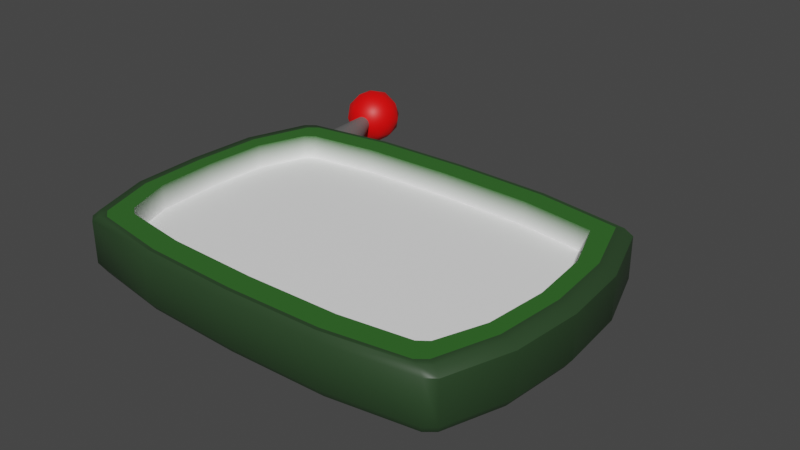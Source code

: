 # Source: YouThink.blend  (saved by Blender 2.93.21; exported with 4.5.12 LTS)
import bpy
from mathutils import Matrix  # noqa: F401  (used for matrix-valued properties, if any)

bpy.ops.wm.read_factory_settings(use_empty=True)
scene = bpy.context.scene
scene.name = 'Scene'

# ---- collections
col_collection = bpy.data.collections.new('Collection'); scene.collection.children.link(col_collection)

# ---- materials (node trees are filled in below, after node groups)
mat_think_tablet = bpy.data.materials.new('Think-Tablet')
mat_think_tablet.use_transparent_shadow = False

# ---- node groups
ng_auto_smooth = bpy.data.node_groups.new('Auto Smooth', 'GeometryNodeTree')
_s = ng_auto_smooth.interface.new_socket(name='Geometry', in_out='OUTPUT', socket_type='NodeSocketGeometry')
_s = ng_auto_smooth.interface.new_socket(name='Geometry', in_out='INPUT', socket_type='NodeSocketGeometry')
_s = ng_auto_smooth.interface.new_socket(name='Angle', in_out='INPUT', socket_type='NodeSocketFloat')
_s.subtype = 'ANGLE'
_s.min_value = 0.0
_s.max_value = 3.142
ng_auto_smooth.is_modifier = True
_N = ng_auto_smooth.nodes; _L = ng_auto_smooth.links
n0 = _N.new('NodeGroupOutput'); n0.name = 'Group Output'; n0.location = (480, -100)
n1 = _N.new('NodeGroupInput'); n1.name = 'Group Input'; n1.location = (-420, -300)
n2 = _N.new('NodeGroupInput'); n2.name = 'Group Input.001'; n2.location = (-60, -100)
n3 = _N.new('GeometryNodeSetShadeSmooth'); n3.name = 'Set Shade Smooth'; n3.location = (120, -100)
n3.domain = 'EDGE'
n4 = _N.new('GeometryNodeSetShadeSmooth'); n4.name = 'Set Shade Smooth.001'; n4.location = (300, -100)
n5 = _N.new('GeometryNodeInputMeshEdgeAngle'); n5.name = 'Edge Angle'; n5.location = (-420, -220)
n6 = _N.new('GeometryNodeInputEdgeSmooth'); n6.name = 'Is Edge Smooth'; n6.location = (-60, -160)
n7 = _N.new('GeometryNodeInputShadeSmooth'); n7.name = 'Is Face Smooth'; n7.location = (-240, -340)
n8 = _N.new('FunctionNodeBooleanMath'); n8.name = 'Boolean Math'; n8.location = (-60, -220)
n9 = _N.new('FunctionNodeCompare'); n9.name = 'Compare'; n9.location = (-240, -180)
n9.operation = 'LESS_EQUAL'
_L.new(n5.outputs[0], n9.inputs[0])
_L.new(n4.outputs[0], n0.inputs[0])
_L.new(n1.outputs[1], n9.inputs[1])
_L.new(n9.outputs[0], n8.inputs[0])
_L.new(n7.outputs[0], n8.inputs[1])
_L.new(n2.outputs[0], n3.inputs[0])
_L.new(n6.outputs[0], n3.inputs[1])
_L.new(n3.outputs[0], n4.inputs[0])
_L.new(n8.outputs[0], n3.inputs[2])
n0.is_active_output = True

# ---- material node trees
mat_think_tablet.use_nodes = True; mat_think_tablet.node_tree.nodes.clear()
_N = mat_think_tablet.node_tree.nodes; _L = mat_think_tablet.node_tree.links
n0 = _N.new('ShaderNodeBsdfPrincipled'); n0.name = 'Principled BSDF'; n0.location = (10, 300)
n0.distribution = 'GGX'
n0.subsurface_method = 'BURLEY'
n0.inputs[3].default_value = 1.45
n0.inputs[27].default_value = (0.0, 0.0, 0.0, 1.0)
n0.inputs[28].default_value = 1.0
n1 = _N.new('ShaderNodeOutputMaterial'); n1.name = 'Material Output'; n1.location = (300, 300)
n2 = _N.new('ShaderNodeVertexColor'); n2.name = 'Vertex Color'; n2.location = (-214, 213)
_L.new(n0.outputs[0], n1.inputs[0])
_L.new(n2.outputs[0], n0.inputs[0])
n1.is_active_output = True

# ---- world
world_world = bpy.data.worlds.new('World'); scene.world = world_world
world_world.use_nodes = True; world_world.node_tree.nodes.clear()
_N = world_world.node_tree.nodes; _L = world_world.node_tree.links
n0 = _N.new('ShaderNodeOutputWorld'); n0.name = 'World Output'; n0.location = (300, 300)
n1 = _N.new('ShaderNodeBackground'); n1.name = 'Background'; n1.location = (10, 300)
n1.inputs[0].default_value = (0.05088, 0.05088, 0.05088, 1.0)
_L.new(n1.outputs[0], n0.inputs[0])
n0.is_active_output = True
world_world.color = (0.05088, 0.05088, 0.05088)
world_world.use_sun_shadow = False
world_world.sun_shadow_jitter_overblur = 0.0

# ---- meshes
me_icosphere = bpy.data.meshes.new('Icosphere')
me_icosphere.from_pydata([(0.0, 0.0, -0.2), (0.1447, -0.1051, -0.08944), (-0.05528, -0.1701, -0.08944), (-0.1789, 0.0, -0.08944), (-0.05528, 0.1701, -0.08944), (0.1447, 0.1051, -0.08944), (0.05528, -0.1701, 0.08944), (-0.1447, -0.1051, 0.08944), (-0.1447, 0.1051, 0.08944), (0.05528, 0.1701, 0.08944), (0.1789, 0.0, 0.08944), (0.0, 0.0, 0.2), (-0.03249, -0.1, -0.1701), (0.08506, -0.0618, -0.1701), (0.05257, -0.1618, -0.1051), (0.1701, 0.0, -0.1051), (0.08506, 0.0618, -0.1701), (-0.1051, 0.0, -0.1701), (-0.1376, -0.1, -0.1051), (-0.03249, 0.1, -0.1701), (-0.1376, 0.1, -0.1051), (0.05257, 0.1618, -0.1051), (0.1902, -0.0618, 0.0), (0.1902, 0.0618, 0.0), (0.0, -0.2, 0.0), (0.1176, -0.1618, 0.0), (-0.1902, -0.0618, 0.0), (-0.1176, -0.1618, 0.0), (-0.1176, 0.1618, 0.0), (-0.1902, 0.0618, 0.0), (0.1176, 0.1618, 0.0), (0.0, 0.2, 0.0), (0.1376, -0.1, 0.1051), (-0.05257, -0.1618, 0.1051), (-0.1701, 0.0, 0.1051), (-0.05257, 0.1618, 0.1051), (0.1376, 0.1, 0.1051), (0.03249, -0.1, 0.1701), (0.1051, 0.0, 0.1701), (-0.08506, -0.0618, 0.1701), (-0.08506, 0.0618, 0.1701), (0.03249, 0.1, 0.1701), (2.466, -0.9138, 0.1878), (1.339, -0.8249, 0.1878), (1.339, -2.55, 0.1878), (0.7186, -2.534, 0.1878), (0.7186, -0.8416, 0.1878), (1.958, -0.8416, 0.1878), (1.958, -2.534, 0.1878), (0.05539, -1.688, 0.1878), (2.641, -1.688, 0.1878), (0.07665, -1.272, 0.1878), (2.601, -1.273, 0.1878), (2.601, -2.103, 0.1878), (0.07665, -2.104, 0.1878), (1.339, -2.223, 0.02462), (1.339, -2.55, 0.02462), (0.6012, -2.213, 0.02462), (0.7186, -2.534, 0.02462), (2.076, -2.213, 0.02462), (1.958, -2.534, 0.02462), (1.339, -1.152, 0.02462), (1.339, -1.688, 0.02462), (0.6012, -1.162, 0.02462), (0.6027, -1.688, 0.02462), (2.076, -1.162, 0.02462), (2.074, -1.688, 0.02462), (2.641, -1.688, 0.02462), (0.05539, -1.688, 0.02462), (1.339, -0.8249, 0.02462), (0.7186, -0.8416, 0.02462), (1.958, -0.8416, 0.02462), (0.07665, -1.272, 0.02462), (2.601, -1.273, 0.02462), (2.601, -2.103, 0.02462), (0.07665, -2.104, 0.02462), (2.466, -0.9138, 0.02462), (-0.02969, -1.22, 0.1878), (1.977, -0.6923, 0.1878), (2.559, -0.7843, 0.1878), (2.707, -2.155, 0.1878), (0.7, -2.683, 0.1878), (0.7, -0.6923, 0.1878), (1.339, -0.6731, 0.1878), (1.977, -2.683, 0.1878), (1.339, -2.702, 0.1878), (-0.02969, -2.156, 0.1878), (-0.0512, -1.688, 0.1878), (2.707, -1.22, 0.1878), (2.748, -1.688, 0.1878), (0.2557, -0.7344, -0.1521), (0.01409, -0.09096, -0.04097), (0.2268, -0.7409, -0.1491), (0.006289, -0.09272, -0.04018), (0.199, -0.7472, -0.1405), (-0.001208, -0.09442, -0.03785), (0.1733, -0.753, -0.1264), (-0.008117, -0.09597, -0.03406), (0.1508, -0.7581, -0.1075), (-0.01417, -0.09734, -0.02897), (0.1324, -0.7622, -0.08449), (-0.01914, -0.09846, -0.02276), (0.1187, -0.7653, -0.0582), (-0.02284, -0.0993, -0.01568), (0.1102, -0.7672, -0.02967), (-0.02511, -0.09981, -0.007993), (0.1074, -0.7679, 3.09e-10), (-0.02588, -0.09998, 9.569e-09), (0.1102, -0.7672, 0.02967), (-0.02511, -0.09981, 0.007993), (0.1187, -0.7653, 0.0582), (-0.02284, -0.0993, 0.01568), (0.1324, -0.7622, 0.08449), (-0.01914, -0.09846, 0.02276), (0.1508, -0.7581, 0.1075), (-0.01417, -0.09734, 0.02897), (0.1733, -0.753, 0.1264), (-0.008117, -0.09597, 0.03406), (0.199, -0.7472, 0.1405), (-0.001208, -0.09442, 0.03785), (0.2268, -0.7409, 0.1491), (0.006289, -0.09272, 0.04018), (0.2557, -0.7344, 0.1521), (0.01409, -0.09096, 0.04097), (0.2847, -0.7279, 0.1491), (0.02188, -0.08921, 0.04018), (0.3125, -0.7216, 0.1405), (0.02938, -0.08751, 0.03785), (0.3381, -0.7158, 0.1264), (0.03629, -0.08595, 0.03406), (0.3606, -0.7107, 0.1075), (0.04234, -0.08459, 0.02897), (0.3791, -0.7066, 0.08449), (0.04731, -0.08347, 0.02276), (0.3928, -0.7035, 0.0582), (0.05101, -0.08263, 0.01568), (0.4012, -0.7016, 0.02967), (0.05328, -0.08212, 0.007993), (0.4041, -0.7009, -8.152e-09), (0.05405, -0.08195, 7.289e-09), (0.4012, -0.7016, -0.02967), (0.05328, -0.08212, -0.007993), (0.3928, -0.7035, -0.0582), (0.05101, -0.08263, -0.01568), (0.3791, -0.7066, -0.08449), (0.04731, -0.08347, -0.02276), (0.3606, -0.7107, -0.1075), (0.04234, -0.08459, -0.02897), (0.3381, -0.7158, -0.1264), (0.03629, -0.08595, -0.03406), (0.3125, -0.7216, -0.1405), (0.02938, -0.08751, -0.03785), (0.2847, -0.7279, -0.1491), (0.02188, -0.08921, -0.04018), (2.62, -0.7813, -0.2101), (2.653, -0.7407, -0.1419), (1.339, -0.6635, -0.2101), (1.339, -0.6172, -0.1419), (1.339, -2.712, -0.2101), (1.339, -2.758, -0.1419), (0.6813, -0.6369, -0.1419), (0.6742, -0.6834, -0.2101), (0.6813, -2.738, -0.1419), (0.6742, -2.692, -0.2101), (1.996, -2.738, -0.1419), (2.003, -2.692, -0.2101), (1.996, -0.6369, -0.1419), (2.003, -0.6834, -0.2101), (-0.1104, -1.688, -0.2101), (-0.1578, -1.688, -0.1419), (2.807, -1.688, -0.2101), (2.855, -1.688, -0.1419), (2.813, -1.214, -0.1419), (2.765, -1.211, -0.2101), (-0.136, -1.214, -0.1419), (-0.08846, -1.211, -0.2101), (-0.136, -2.161, -0.1419), (-0.08846, -2.165, -0.2101), (2.813, -2.161, -0.1419), (2.765, -2.165, -0.2101), (-0.136, -1.214, 0.1419), (-0.08131, -1.217, 0.1878), (1.996, -0.6369, 0.1419), (1.985, -0.6676, 0.1878), (2.604, -0.7636, 0.1878), (2.653, -0.7407, 0.1419), (2.813, -2.161, 0.1419), (2.758, -2.158, 0.1878), (0.6813, -2.738, 0.1419), (0.6916, -2.708, 0.1878), (0.6813, -0.6369, 0.1419), (0.6916, -0.6676, 0.1878), (1.339, -0.6488, 0.1878), (1.339, -0.6172, 0.1419), (1.996, -2.738, 0.1419), (1.985, -2.708, 0.1878), (1.339, -2.727, 0.1878), (1.339, -2.758, 0.1419), (-0.136, -2.161, 0.1419), (-0.08131, -2.158, 0.1878), (-0.1033, -1.688, 0.1878), (-0.1578, -1.688, 0.1419), (2.813, -1.214, 0.1419), (2.758, -1.217, 0.1878), (2.8, -1.688, 0.1878), (2.855, -1.688, 0.1419), (0.1953, -2.42, 0.1878), (0.2597, -2.469, 0.1878), (0.2597, -0.9069, 0.1878), (0.1953, -0.9557, 0.1878), (2.417, -2.469, 0.1878), (2.482, -2.42, 0.1878), (0.2595, -0.9069, 0.02462), (0.1953, -0.9557, 0.02462), (2.418, -2.468, 0.02462), (2.482, -2.42, 0.02462), (0.1953, -2.42, 0.02462), (0.2595, -2.468, 0.02462), (0.1663, -0.7766, 0.1878), (0.1029, -0.8276, 0.1878), (2.511, -2.599, 0.1878), (2.574, -2.548, 0.1878), (0.1029, -2.548, 0.1878), (0.1663, -2.599, 0.1878), (0.1053, -2.602, -0.2101), (0.04238, -2.551, -0.2101), (0.07227, -2.642, -0.1419), (0.009484, -2.592, -0.1419), (0.04238, -0.8245, -0.2101), (0.1053, -0.7736, -0.2101), (0.009484, -0.7838, -0.1419), (0.07227, -0.7331, -0.1419), (2.634, -2.551, -0.2101), (2.572, -2.602, -0.2101), (2.668, -2.592, -0.1419), (2.605, -2.642, -0.1419), (0.05841, -0.8066, 0.1878), (0.1223, -0.7559, 0.1878), (0.0726, -0.7331, 0.1419), (0.009502, -0.7837, 0.1419), (2.619, -2.569, 0.1878), (2.555, -2.619, 0.1878), (2.604, -2.642, 0.1419), (2.668, -2.592, 0.1419), (0.1223, -2.619, 0.1878), (0.05841, -2.569, 0.1878), (0.009502, -2.592, 0.1419), (0.0726, -2.642, 0.1419)], [], [(0, 13, 12), (1, 13, 15), (0, 12, 17), (0, 17, 19), (0, 19, 16), (1, 15, 22), (2, 14, 24), (3, 18, 26), (4, 20, 28), (5, 21, 30), (1, 22, 25), (2, 24, 27), (3, 26, 29), (4, 28, 31), (5, 30, 23), (6, 32, 37), (7, 33, 39), (8, 34, 40), (9, 35, 41), (10, 36, 38), (38, 41, 11), (38, 36, 41), (36, 9, 41), (41, 40, 11), (41, 35, 40), (35, 8, 40), (40, 39, 11), (40, 34, 39), (34, 7, 39), (39, 37, 11), (39, 33, 37), (33, 6, 37), (37, 38, 11), (37, 32, 38), (32, 10, 38), (23, 36, 10), (23, 30, 36), (30, 9, 36), (31, 35, 9), (31, 28, 35), (28, 8, 35), (29, 34, 8), (29, 26, 34), (26, 7, 34), (27, 33, 7), (27, 24, 33), (24, 6, 33), (25, 32, 6), (25, 22, 32), (22, 10, 32), (30, 31, 9), (30, 21, 31), (21, 4, 31), (28, 29, 8), (28, 20, 29), (20, 3, 29), (26, 27, 7), (26, 18, 27), (18, 2, 27), (24, 25, 6), (24, 14, 25), (14, 1, 25), (22, 23, 10), (22, 15, 23), (15, 5, 23), (16, 21, 5), (16, 19, 21), (19, 4, 21), (19, 20, 4), (19, 17, 20), (17, 3, 20), (17, 18, 3), (17, 12, 18), (12, 2, 18), (15, 16, 5), (15, 13, 16), (13, 0, 16), (12, 14, 2), (12, 13, 14), (13, 1, 14), (178, 186, 243, 234), (155, 185, 202, 172), (227, 246, 198, 176), (181, 236, 239, 180), (43, 46, 70, 69), (50, 52, 73, 67), (231, 238, 190, 160), (174, 180, 239, 230), (206, 54, 86, 222), (164, 194, 197, 159), (235, 242, 194, 164), (49, 54, 75, 68), (169, 201, 180, 174), (160, 190, 193, 157), (210, 48, 84, 220), (211, 53, 74, 215), (42, 47, 71, 76), (47, 43, 69, 71), (220, 84, 195, 241), (166, 182, 185, 155), (207, 45, 58, 217), (208, 46, 82, 218), (159, 197, 188, 162), (165, 233, 235, 164), (209, 51, 72, 213), (53, 50, 67, 74), (157, 193, 182, 166), (176, 198, 201, 169), (161, 229, 231, 160), (45, 44, 56, 58), (52, 42, 76, 73), (171, 205, 186, 178), (44, 48, 60, 56), (51, 49, 68, 72), (172, 202, 205, 171), (87, 77, 181, 200), (83, 78, 183, 192), (89, 80, 187, 204), (85, 81, 189, 196), (84, 85, 196, 195), (86, 87, 200, 199), (81, 223, 244, 189), (78, 79, 184, 183), (79, 88, 203, 184), (177, 225, 227, 176), (88, 89, 204, 203), (77, 219, 236, 181), (222, 86, 199, 245), (80, 221, 240, 187), (82, 83, 192, 191), (218, 82, 191, 237), (59, 55, 56, 60), (55, 57, 58, 56), (57, 75, 216, 217, 58), (73, 65, 66, 67), (61, 63, 64, 62), (65, 61, 62, 66), (63, 72, 68, 64), (74, 59, 60, 214, 215), (71, 69, 61, 65), (69, 70, 63, 61), (76, 71, 65, 73), (67, 66, 59, 74), (62, 64, 57, 55), (66, 62, 55, 59), (64, 68, 75, 57), (45, 207, 223, 81), (50, 53, 80, 89), (42, 52, 88, 79), (49, 51, 77, 87), (52, 50, 89, 88), (54, 49, 87, 86), (53, 211, 221, 80), (43, 47, 78, 83), (51, 209, 219, 77), (44, 45, 81, 85), (48, 44, 85, 84), (46, 43, 83, 82), (46, 208, 212, 70), (70, 212, 213, 72, 63), (47, 42, 79, 78), (48, 210, 214, 60), (90, 92, 93, 91), (92, 94, 95, 93), (94, 96, 97, 95), (96, 98, 99, 97), (98, 100, 101, 99), (100, 102, 103, 101), (102, 104, 105, 103), (104, 106, 107, 105), (106, 108, 109, 107), (108, 110, 111, 109), (110, 112, 113, 111), (112, 114, 115, 113), (114, 116, 117, 115), (116, 118, 119, 117), (118, 120, 121, 119), (120, 122, 123, 121), (122, 124, 125, 123), (124, 126, 127, 125), (126, 128, 129, 127), (128, 130, 131, 129), (130, 132, 133, 131), (132, 134, 135, 133), (134, 136, 137, 135), (136, 138, 139, 137), (138, 140, 141, 139), (140, 142, 143, 141), (142, 144, 145, 143), (144, 146, 147, 145), (146, 148, 149, 147), (148, 150, 151, 149), (93, 95, 97, 99, 101, 103, 105, 107, 109, 111, 113, 115, 117, 119, 121, 123, 125, 127, 129, 131, 133, 135, 137, 139, 141, 143, 145, 147, 149, 151, 153, 91), (150, 152, 153, 151), (152, 90, 91, 153), (90, 152, 150, 148, 146, 144, 142, 140, 138, 136, 134, 132, 130, 128, 126, 124, 122, 120, 118, 116, 114, 112, 110, 108, 106, 104, 102, 100, 98, 96, 94, 92), (224, 163, 162, 226), (237, 191, 190, 238), (228, 175, 174, 230), (183, 184, 185, 182), (173, 154, 155, 172), (241, 195, 194, 242), (232, 179, 178, 234), (245, 199, 198, 246), (167, 156, 157, 166), (191, 192, 193, 190), (163, 158, 159, 162), (195, 196, 197, 194), (156, 161, 160, 157), (196, 189, 188, 197), (187, 240, 243, 186), (192, 183, 182, 193), (158, 165, 164, 159), (154, 167, 166, 155), (189, 244, 247, 188), (175, 168, 169, 174), (199, 200, 201, 198), (179, 170, 171, 178), (203, 204, 205, 202), (200, 181, 180, 201), (170, 173, 172, 171), (184, 203, 202, 185), (168, 177, 176, 169), (204, 187, 186, 205), (162, 188, 247, 226), (211, 215, 214, 210), (207, 217, 216, 206), (209, 213, 212, 208), (208, 218, 219, 209), (210, 220, 221, 211), (206, 222, 223, 207), (224, 226, 227, 225), (237, 238, 239, 236), (228, 230, 231, 229), (241, 242, 243, 240), (232, 234, 235, 233), (245, 246, 247, 244), (226, 247, 246, 227), (230, 239, 238, 231), (234, 243, 242, 235), (218, 237, 236, 219), (220, 241, 240, 221), (222, 245, 244, 223), (54, 206, 216, 75), (161, 163, 224, 229), (163, 161, 156, 158), (165, 167, 154, 233), (158, 156, 167, 165), (229, 224, 225, 228), (233, 154, 173, 232), (232, 173, 170, 179), (228, 225, 177, 175), (175, 177, 168)])
me_icosphere.polygons.foreach_set('use_smooth', [True] * 253)
_uv = me_icosphere.uv_layers.new(name='UVMap')
_uv.uv.foreach_set('vector', [0.1818, 0.0, 0.2273, 0.07873, 0.1364, 0.07873, 0.2727, 0.1575, 0.3182, 0.07873, 0.3636, 0.1575, 0.9091, 0.0, 0.9545, 0.07873, 0.8636, 0.07873, 0.7273, 0.0, 0.7727, 0.07873, 0.6818, 0.07873, 0.5455, 0.0, 0.5909, 0.07873, 0.5, 0.07873, 0.2727, 0.1575, 0.3636, 0.1575, 0.3182, 0.2362, 0.09091, 0.1575, 0.1818, 0.1575, 0.1364, 0.2362, 0.8182, 0.1575, 0.9091, 0.1575, 0.8636, 0.2362, 0.6364, 0.1575, 0.7273, 0.1575, 0.6818, 0.2362, 0.4545, 0.1575, 0.5455, 0.1575, 0.5, 0.2362, 0.2727, 0.1575, 0.3182, 0.2362, 0.2273, 0.2362, 0.09091, 0.1575, 0.1364, 0.2362, 0.04546, 0.2362, 0.8182, 0.1575, 0.8636, 0.2362, 0.7727, 0.2362, 0.6364, 0.1575, 0.6818, 0.2362, 0.5909, 0.2362, 0.4545, 0.1575, 0.5, 0.2362, 0.4091, 0.2362, 0.1818, 0.3149, 0.2727, 0.3149, 0.2273, 0.3937, 0.0, 0.3149, 0.09091, 0.3149, 0.04546, 0.3937, 0.7273, 0.3149, 0.8182, 0.3149, 0.7727, 0.3937, 0.5455, 0.3149, 0.6364, 0.3149, 0.5909, 0.3937, 0.3636, 0.3149, 0.4545, 0.3149, 0.4091, 0.3937, 0.4091, 0.3937, 0.5, 0.3937, 0.4545, 0.4724, 0.4091, 0.3937, 0.4545, 0.3149, 0.5, 0.3937, 0.4545, 0.3149, 0.5455, 0.3149, 0.5, 0.3937, 0.5909, 0.3937, 0.6818, 0.3937, 0.6364, 0.4724, 0.5909, 0.3937, 0.6364, 0.3149, 0.6818, 0.3937, 0.6364, 0.3149, 0.7273, 0.3149, 0.6818, 0.3937, 0.7727, 0.3937, 0.8636, 0.3937, 0.8182, 0.4724, 0.7727, 0.3937, 0.8182, 0.3149, 0.8636, 0.3937, 0.8182, 0.3149, 0.9091, 0.3149, 0.8636, 0.3937, 0.04546, 0.3937, 0.1364, 0.3937, 0.09091, 0.4724, 0.04546, 0.3937, 0.09091, 0.3149, 0.1364, 0.3937, 0.09091, 0.3149, 0.1818, 0.3149, 0.1364, 0.3937, 0.2273, 0.3937, 0.3182, 0.3937, 0.2727, 0.4724, 0.2273, 0.3937, 0.2727, 0.3149, 0.3182, 0.3937, 0.2727, 0.3149, 0.3636, 0.3149, 0.3182, 0.3937, 0.4091, 0.2362, 0.4545, 0.3149, 0.3636, 0.3149, 0.4091, 0.2362, 0.5, 0.2362, 0.4545, 0.3149, 0.5, 0.2362, 0.5455, 0.3149, 0.4545, 0.3149, 0.5909, 0.2362, 0.6364, 0.3149, 0.5455, 0.3149, 0.5909, 0.2362, 0.6818, 0.2362, 0.6364, 0.3149, 0.6818, 0.2362, 0.7273, 0.3149, 0.6364, 0.3149, 0.7727, 0.2362, 0.8182, 0.3149, 0.7273, 0.3149, 0.7727, 0.2362, 0.8636, 0.2362, 0.8182, 0.3149, 0.8636, 0.2362, 0.9091, 0.3149, 0.8182, 0.3149, 0.04546, 0.2362, 0.09091, 0.3149, 0.0, 0.3149, 0.04546, 0.2362, 0.1364, 0.2362, 0.09091, 0.3149, 0.1364, 0.2362, 0.1818, 0.3149, 0.09091, 0.3149, 0.2273, 0.2362, 0.2727, 0.3149, 0.1818, 0.3149, 0.2273, 0.2362, 0.3182, 0.2362, 0.2727, 0.3149, 0.3182, 0.2362, 0.3636, 0.3149, 0.2727, 0.3149, 0.5, 0.2362, 0.5909, 0.2362, 0.5455, 0.3149, 0.5, 0.2362, 0.5455, 0.1575, 0.5909, 0.2362, 0.5455, 0.1575, 0.6364, 0.1575, 0.5909, 0.2362, 0.6818, 0.2362, 0.7727, 0.2362, 0.7273, 0.3149, 0.6818, 0.2362, 0.7273, 0.1575, 0.7727, 0.2362, 0.7273, 0.1575, 0.8182, 0.1575, 0.7727, 0.2362, 0.8636, 0.2362, 0.9545, 0.2362, 0.9091, 0.3149, 0.8636, 0.2362, 0.9091, 0.1575, 0.9545, 0.2362, 0.9091, 0.1575, 1.0, 0.1575, 0.9545, 0.2362, 0.1364, 0.2362, 0.2273, 0.2362, 0.1818, 0.3149, 0.1364, 0.2362, 0.1818, 0.1575, 0.2273, 0.2362, 0.1818, 0.1575, 0.2727, 0.1575, 0.2273, 0.2362, 0.3182, 0.2362, 0.4091, 0.2362, 0.3636, 0.3149, 0.3182, 0.2362, 0.3636, 0.1575, 0.4091, 0.2362, 0.3636, 0.1575, 0.4545, 0.1575, 0.4091, 0.2362, 0.5, 0.07873, 0.5455, 0.1575, 0.4545, 0.1575, 0.5, 0.07873, 0.5909, 0.07873, 0.5455, 0.1575, 0.5909, 0.07873, 0.6364, 0.1575, 0.5455, 0.1575, 0.6818, 0.07873, 0.7273, 0.1575, 0.6364, 0.1575, 0.6818, 0.07873, 0.7727, 0.07873, 0.7273, 0.1575, 0.7727, 0.07873, 0.8182, 0.1575, 0.7273, 0.1575, 0.8636, 0.07873, 0.9091, 0.1575, 0.8182, 0.1575, 0.8636, 0.07873, 0.9545, 0.07873, 0.9091, 0.1575, 0.9545, 0.07873, 1.0, 0.1575, 0.9091, 0.1575, 0.3636, 0.1575, 0.4091, 0.07873, 0.4545, 0.1575, 0.3636, 0.1575, 0.3182, 0.07873, 0.4091, 0.07873, 0.3182, 0.07873, 0.3636, 0.0, 0.4091, 0.07873, 0.1364, 0.07873, 0.1818, 0.1575, 0.09091, 0.1575, 0.1364, 0.07873, 0.2273, 0.07873, 0.1818, 0.1575, 0.2273, 0.07873, 0.2727, 0.1575, 0.1818, 0.1575, 0.4056, 0.6875, 0.5944, 0.6875, 0.5944, 0.7443, 0.4056, 0.7443, 0.4056, 0.5, 0.5944, 0.5, 0.5944, 0.5625, 0.4056, 0.5625, 0.4056, 0.005683, 0.5944, 0.005676, 0.5944, 0.0625, 0.4056, 0.0625, 0.625, 0.1894, 0.625, 0.2436, 0.5944, 0.2443, 0.5944, 0.1875, 0.75, 0.5131, 0.8074, 0.514, 0.8074, 0.514, 0.75, 0.5131, 0.6421, 0.625, 0.6436, 0.566, 0.6436, 0.566, 0.6421, 0.625, 0.4056, 0.2546, 0.5944, 0.2546, 0.5944, 0.3125, 0.4056, 0.3125, 0.4056, 0.1875, 0.5944, 0.1875, 0.5944, 0.2443, 0.4056, 0.2443, 0.8547, 0.7289, 0.8564, 0.6841, 0.8657, 0.6858, 0.8648, 0.7368, 0.4056, 0.8125, 0.5944, 0.8125, 0.5944, 0.875, 0.4056, 0.875, 0.4056, 0.7546, 0.5944, 0.7546, 0.5944, 0.8125, 0.4056, 0.8125, 0.8575, 0.625, 0.8564, 0.6841, 0.8564, 0.6841, 0.8575, 0.625, 0.4056, 0.125, 0.5944, 0.125, 0.5944, 0.1875, 0.4056, 0.1875, 0.4056, 0.3125, 0.5944, 0.3125, 0.5944, 0.375, 0.4056, 0.375, 0.6501, 0.7349, 0.6926, 0.736, 0.6901, 0.743, 0.6399, 0.7425, 0.6453, 0.7289, 0.6431, 0.6841, 0.6431, 0.6841, 0.6453, 0.7289, 0.6456, 0.5152, 0.6925, 0.5133, 0.6925, 0.5133, 0.6456, 0.5152, 0.6925, 0.5133, 0.75, 0.5131, 0.75, 0.5131, 0.6925, 0.5133, 0.6399, 0.7425, 0.6901, 0.743, 0.6889, 0.7461, 0.6351, 0.746, 0.4056, 0.4375, 0.5944, 0.4375, 0.5944, 0.5, 0.4056, 0.5, 0.8499, 0.735, 0.8075, 0.7367, 0.8075, 0.7367, 0.8499, 0.735, 0.8499, 0.5151, 0.8074, 0.514, 0.8099, 0.507, 0.8601, 0.5075, 0.4056, 0.875, 0.5944, 0.875, 0.5944, 0.9375, 0.4056, 0.9375, 0.3125, 0.7445, 0.366, 0.7439, 0.3704, 0.75, 0.3125, 0.75, 0.8547, 0.5211, 0.8569, 0.5658, 0.8569, 0.5658, 0.8547, 0.5211, 0.6431, 0.6841, 0.6421, 0.625, 0.6421, 0.625, 0.6431, 0.6841, 0.4056, 0.375, 0.5944, 0.375, 0.5944, 0.4375, 0.4056, 0.4375, 0.4056, 0.0625, 0.5944, 0.0625, 0.5944, 0.125, 0.4056, 0.125, 0.1875, 0.5055, 0.134, 0.5061, 0.1296, 0.5, 0.1875, 0.5, 0.8075, 0.7367, 0.75, 0.7369, 0.75, 0.7369, 0.8075, 0.7367, 0.6436, 0.566, 0.6456, 0.5152, 0.6456, 0.5152, 0.6436, 0.566, 0.4056, 0.625, 0.5944, 0.625, 0.5944, 0.6875, 0.4056, 0.6875, 0.75, 0.7369, 0.6926, 0.736, 0.6926, 0.736, 0.75, 0.7369, 0.8569, 0.5658, 0.8575, 0.625, 0.8575, 0.625, 0.8569, 0.5658, 0.4056, 0.5625, 0.5944, 0.5625, 0.5944, 0.625, 0.4056, 0.625, 0.8662, 0.625, 0.866, 0.5641, 0.8703, 0.5633, 0.8705, 0.625, 0.75, 0.5065, 0.69, 0.5067, 0.6889, 0.5037, 0.75, 0.5037, 0.6335, 0.625, 0.634, 0.6858, 0.6297, 0.6866, 0.6294, 0.625, 0.75, 0.7435, 0.81, 0.7433, 0.8111, 0.7463, 0.75, 0.7463, 0.6901, 0.743, 0.75, 0.7435, 0.75, 0.7463, 0.6889, 0.7461, 0.8657, 0.6858, 0.8662, 0.625, 0.8705, 0.625, 0.8702, 0.6866, 0.81, 0.7433, 0.8601, 0.7425, 0.8649, 0.746, 0.8111, 0.7463, 0.69, 0.5067, 0.6353, 0.5076, 0.6304, 0.504, 0.6889, 0.5037, 0.6353, 0.5076, 0.6343, 0.5643, 0.6298, 0.5634, 0.6304, 0.504, 0.129, 0.6875, 0.1294, 0.7382, 0.125, 0.7443, 0.125, 0.6875, 0.6343, 0.5643, 0.6335, 0.625, 0.6294, 0.625, 0.6298, 0.5634, 0.866, 0.5641, 0.8648, 0.5132, 0.8697, 0.5096, 0.8703, 0.5633, 0.8648, 0.7368, 0.8657, 0.6858, 0.8702, 0.6866, 0.8697, 0.7404, 0.634, 0.6858, 0.6352, 0.7368, 0.6303, 0.7404, 0.6297, 0.6866, 0.8099, 0.507, 0.75, 0.5065, 0.75, 0.5037, 0.8111, 0.5039, 0.8601, 0.5075, 0.8099, 0.507, 0.8111, 0.5039, 0.8649, 0.504, 0.6875, 0.6875, 0.75, 0.6875, 0.75, 0.7369, 0.6926, 0.736, 0.75, 0.6875, 0.8125, 0.6875, 0.8075, 0.7367, 0.75, 0.7369, 0.8125, 0.6875, 0.8564, 0.6841, 0.8547, 0.7289, 0.8499, 0.735, 0.8075, 0.7367, 0.6436, 0.566, 0.6875, 0.5625, 0.6875, 0.625, 0.6421, 0.625, 0.75, 0.5625, 0.8125, 0.5625, 0.8125, 0.625, 0.75, 0.625, 0.6875, 0.5625, 0.75, 0.5625, 0.75, 0.625, 0.6875, 0.625, 0.8125, 0.5625, 0.8569, 0.5658, 0.8575, 0.625, 0.8125, 0.625, 0.6431, 0.6841, 0.6875, 0.6875, 0.6926, 0.736, 0.6501, 0.7349, 0.6453, 0.7289, 0.6925, 0.5133, 0.75, 0.5131, 0.75, 0.5625, 0.6875, 0.5625, 0.75, 0.5131, 0.8074, 0.514, 0.8125, 0.5625, 0.75, 0.5625, 0.6456, 0.5152, 0.6925, 0.5133, 0.6875, 0.5625, 0.6436, 0.566, 0.6421, 0.625, 0.6875, 0.625, 0.6875, 0.6875, 0.6431, 0.6841, 0.75, 0.625, 0.8125, 0.625, 0.8125, 0.6875, 0.75, 0.6875, 0.6875, 0.625, 0.75, 0.625, 0.75, 0.6875, 0.6875, 0.6875, 0.8125, 0.625, 0.8575, 0.625, 0.8564, 0.6841, 0.8125, 0.6875, 0.8075, 0.7367, 0.8499, 0.735, 0.8601, 0.7425, 0.81, 0.7433, 0.6421, 0.625, 0.6431, 0.6841, 0.634, 0.6858, 0.6335, 0.625, 0.6456, 0.5152, 0.6436, 0.566, 0.6343, 0.5643, 0.6353, 0.5076, 0.8575, 0.625, 0.8569, 0.5658, 0.866, 0.5641, 0.8662, 0.625, 0.6436, 0.566, 0.6421, 0.625, 0.6335, 0.625, 0.6343, 0.5643, 0.8564, 0.6841, 0.8575, 0.625, 0.8662, 0.625, 0.8657, 0.6858, 0.6431, 0.6841, 0.6453, 0.7289, 0.6352, 0.7368, 0.634, 0.6858, 0.75, 0.5131, 0.6925, 0.5133, 0.69, 0.5067, 0.75, 0.5065, 0.8569, 0.5658, 0.8547, 0.5211, 0.8648, 0.5132, 0.866, 0.5641, 0.75, 0.7369, 0.8075, 0.7367, 0.81, 0.7433, 0.75, 0.7435, 0.6926, 0.736, 0.75, 0.7369, 0.75, 0.7435, 0.6901, 0.743, 0.8074, 0.514, 0.75, 0.5131, 0.75, 0.5065, 0.8099, 0.507, 0.8074, 0.514, 0.8499, 0.5151, 0.8499, 0.5151, 0.8074, 0.514, 0.8074, 0.514, 0.8499, 0.5151, 0.8547, 0.5211, 0.8569, 0.5658, 0.8125, 0.5625, 0.6925, 0.5133, 0.6456, 0.5152, 0.6353, 0.5076, 0.69, 0.5067, 0.6926, 0.736, 0.6501, 0.7349, 0.6501, 0.7349, 0.6926, 0.736, 1.0, 0.5, 0.9688, 0.5, 0.9688, 1.0, 1.0, 1.0, 0.9688, 0.5, 0.9375, 0.5, 0.9375, 1.0, 0.9688, 1.0, 0.9375, 0.5, 0.9062, 0.5, 0.9062, 1.0, 0.9375, 1.0, 0.9062, 0.5, 0.875, 0.5, 0.875, 1.0, 0.9062, 1.0, 0.875, 0.5, 0.8438, 0.5, 0.8438, 1.0, 0.875, 1.0, 0.8438, 0.5, 0.8125, 0.5, 0.8125, 1.0, 0.8438, 1.0, 0.8125, 0.5, 0.7812, 0.5, 0.7812, 1.0, 0.8125, 1.0, 0.7812, 0.5, 0.75, 0.5, 0.75, 1.0, 0.7812, 1.0, 0.75, 0.5, 0.7188, 0.5, 0.7188, 1.0, 0.75, 1.0, 0.7188, 0.5, 0.6875, 0.5, 0.6875, 1.0, 0.7188, 1.0, 0.6875, 0.5, 0.6562, 0.5, 0.6562, 1.0, 0.6875, 1.0, 0.6562, 0.5, 0.625, 0.5, 0.625, 1.0, 0.6562, 1.0, 0.625, 0.5, 0.5938, 0.5, 0.5938, 1.0, 0.625, 1.0, 0.5938, 0.5, 0.5625, 0.5, 0.5625, 1.0, 0.5938, 1.0, 0.5625, 0.5, 0.5312, 0.5, 0.5312, 1.0, 0.5625, 1.0, 0.5312, 0.5, 0.5, 0.5, 0.5, 1.0, 0.5312, 1.0, 0.5, 0.5, 0.4688, 0.5, 0.4688, 1.0, 0.5, 1.0, 0.4688, 0.5, 0.4375, 0.5, 0.4375, 1.0, 0.4688, 1.0, 0.4375, 0.5, 0.4062, 0.5, 0.4062, 1.0, 0.4375, 1.0, 0.4062, 0.5, 0.375, 0.5, 0.375, 1.0, 0.4062, 1.0, 0.375, 0.5, 0.3438, 0.5, 0.3438, 1.0, 0.375, 1.0, 0.3438, 0.5, 0.3125, 0.5, 0.3125, 1.0, 0.3438, 1.0, 0.3125, 0.5, 0.2812, 0.5, 0.2812, 1.0, 0.3125, 1.0, 0.2812, 0.5, 0.25, 0.5, 0.25, 1.0, 0.2812, 1.0, 0.25, 0.5, 0.2188, 0.5, 0.2188, 1.0, 0.25, 1.0, 0.2188, 0.5, 0.1875, 0.5, 0.1875, 1.0, 0.2188, 1.0, 0.1875, 0.5, 0.1562, 0.5, 0.1562, 1.0, 0.1875, 1.0, 0.1562, 0.5, 0.125, 0.5, 0.125, 1.0, 0.1562, 1.0, 0.125, 0.5, 0.09375, 0.5, 0.09375, 1.0, 0.125, 1.0, 0.09375, 0.5, 0.0625, 0.5, 0.0625, 1.0, 0.09375, 1.0, 0.2968, 0.4854, 0.3418, 0.4717, 0.3833, 0.4496, 0.4197, 0.4197, 0.4496, 0.3833, 0.4717, 0.3418, 0.4854, 0.2968, 0.49, 0.25, 0.4854, 0.2032, 0.4717, 0.1582, 0.4496, 0.1167, 0.4197, 0.08029, 0.3833, 0.05045, 0.3418, 0.02827, 0.2968, 0.01461, 0.25, 0.01, 0.2032, 0.01461, 0.1582, 0.02827, 0.1167, 0.05045, 0.08029, 0.08029, 0.05045, 0.1167, 0.02827, 0.1582, 0.01461, 0.2032, 0.01, 0.25, 0.01461, 0.2968, 0.02827, 0.3418, 0.05045, 0.3833, 0.08029, 0.4197, 0.1167, 0.4496, 0.1582, 0.4717, 0.2032, 0.4854, 0.25, 0.49, 0.0625, 0.5, 0.03125, 0.5, 0.03125, 1.0, 0.0625, 1.0, 0.03125, 0.5, 0.0, 0.5, 0.0, 1.0, 0.03125, 1.0, 0.75, 0.49, 0.7032, 0.4854, 0.6582, 0.4717, 0.6167, 0.4496, 0.5803, 0.4197, 0.5504, 0.3833, 0.5283, 0.3418, 0.5146, 0.2968, 0.51, 0.25, 0.5146, 0.2032, 0.5283, 0.1582, 0.5504, 0.1167, 0.5803, 0.08029, 0.6167, 0.05045, 0.6582, 0.02827, 0.7032, 0.01461, 0.75, 0.01, 0.7968, 0.01461, 0.8418, 0.02827, 0.8833, 0.05045, 0.9197, 0.08029, 0.9496, 0.1167, 0.9717, 0.1582, 0.9854, 0.2032, 0.99, 0.25, 0.9854, 0.2968, 0.9717, 0.3418, 0.9496, 0.3833, 0.9197, 0.4197, 0.8833, 0.4496, 0.8418, 0.4717, 0.7968, 0.4854, 0.134, 0.7439, 0.1875, 0.7445, 0.1875, 0.75, 0.1296, 0.75, 0.625, 0.2589, 0.625, 0.3125, 0.5944, 0.3125, 0.5944, 0.2546, 0.1294, 0.5118, 0.129, 0.5625, 0.125, 0.5625, 0.125, 0.5057, 0.625, 0.4375, 0.625, 0.4958, 0.5944, 0.5, 0.5944, 0.4375, 0.371, 0.5625, 0.3706, 0.5061, 0.4056, 0.5, 0.4056, 0.5625, 0.625, 0.7589, 0.625, 0.8125, 0.5944, 0.8125, 0.5944, 0.7546, 0.3706, 0.7382, 0.371, 0.6875, 0.4056, 0.6875, 0.4056, 0.7443, 0.625, 0.006427, 0.625, 0.06065, 0.5944, 0.0625, 0.5944, 0.005676, 0.3125, 0.5055, 0.25, 0.5054, 0.25, 0.5, 0.3125, 0.5, 0.625, 0.3134, 0.625, 0.3749, 0.5944, 0.375, 0.5944, 0.3125, 0.1875, 0.7445, 0.25, 0.7446, 0.25, 0.75, 0.1875, 0.75, 0.625, 0.8134, 0.625, 0.8749, 0.5944, 0.875, 0.5944, 0.8125, 0.25, 0.5054, 0.1875, 0.5055, 0.1875, 0.5, 0.25, 0.5, 0.625, 0.8751, 0.625, 0.9366, 0.5944, 0.9375, 0.5944, 0.875, 0.6297, 0.6866, 0.6303, 0.7404, 0.5944, 0.7443, 0.5944, 0.6875, 0.625, 0.3751, 0.625, 0.4366, 0.5944, 0.4375, 0.5944, 0.375, 0.25, 0.7446, 0.3125, 0.7445, 0.3125, 0.75, 0.25, 0.75, 0.3706, 0.5061, 0.3125, 0.5055, 0.3125, 0.5, 0.375, 0.5, 0.625, 0.9375, 0.625, 0.9911, 0.5944, 0.9954, 0.5944, 0.9375, 0.129, 0.5625, 0.1289, 0.625, 0.125, 0.625, 0.125, 0.5625, 0.625, 0.06255, 0.625, 0.1247, 0.5944, 0.125, 0.5944, 0.0625, 0.371, 0.6875, 0.3712, 0.625, 0.4056, 0.625, 0.4056, 0.6875, 0.6298, 0.5634, 0.6294, 0.625, 0.5944, 0.625, 0.5944, 0.5625, 0.625, 0.1253, 0.625, 0.1875, 0.5944, 0.1875, 0.5944, 0.125, 0.3712, 0.625, 0.371, 0.5625, 0.4056, 0.5625, 0.4056, 0.625, 0.6304, 0.504, 0.6298, 0.5634, 0.5944, 0.5625, 0.5944, 0.5, 0.1289, 0.625, 0.129, 0.6875, 0.125, 0.6875, 0.125, 0.625, 0.6294, 0.625, 0.6297, 0.6866, 0.5944, 0.6875, 0.5944, 0.625, 0.4056, 0.9375, 0.5944, 0.9375, 0.5944, 0.9954, 0.4056, 0.9954, 0.6453, 0.7289, 0.6453, 0.7289, 0.6501, 0.7349, 0.6501, 0.7349, 0.8499, 0.735, 0.8499, 0.735, 0.8547, 0.7289, 0.8547, 0.7289, 0.8547, 0.5211, 0.8547, 0.5211, 0.8499, 0.5151, 0.8499, 0.5151, 0.8499, 0.5151, 0.8601, 0.5075, 0.8648, 0.5132, 0.8547, 0.5211, 0.6501, 0.7349, 0.6399, 0.7425, 0.6352, 0.7368, 0.6453, 0.7289, 0.8547, 0.7289, 0.8648, 0.7368, 0.8601, 0.7425, 0.8499, 0.735, 0.134, 0.7439, 0.1296, 0.75, 0.125, 0.7443, 0.1294, 0.7382, 0.625, 0.2493, 0.6078, 0.2497, 0.5944, 0.2443, 0.625, 0.2436, 0.1294, 0.5118, 0.125, 0.5057, 0.1296, 0.5, 0.134, 0.5061, 0.625, 0.7589, 0.5944, 0.7546, 0.5961, 0.7502, 0.625, 0.7542, 0.3706, 0.7439, 0.3738, 0.7484, 0.3704, 0.75, 0.366, 0.7439, 0.625, 0.006427, 0.5944, 0.005676, 0.6078, 0.0003244, 0.625, 0.0007402, 0.4056, 0.0, 0.5944, 0.0, 0.5944, 0.005676, 0.4056, 0.005683, 0.4056, 0.2443, 0.5944, 0.2443, 0.5944, 0.2546, 0.4056, 0.2546, 0.4056, 0.7443, 0.5944, 0.7443, 0.5944, 0.7546, 0.4056, 0.7546, 0.8601, 0.5075, 0.8649, 0.504, 0.8697, 0.5096, 0.8648, 0.5132, 0.6399, 0.7425, 0.6351, 0.746, 0.6303, 0.7404, 0.6352, 0.7368, 0.8648, 0.7368, 0.8697, 0.7404, 0.8649, 0.746, 0.8601, 0.7425, 0.8564, 0.6841, 0.8547, 0.7289, 0.8547, 0.7289, 0.8564, 0.6841, 0.1875, 0.5055, 0.1875, 0.7445, 0.134, 0.7439, 0.134, 0.5061, 0.1875, 0.7445, 0.1875, 0.5055, 0.25, 0.5054, 0.25, 0.7446, 0.3125, 0.7445, 0.3125, 0.5055, 0.3706, 0.5061, 0.366, 0.7439, 0.25, 0.7446, 0.25, 0.5054, 0.3125, 0.5055, 0.3125, 0.7445, 0.134, 0.5061, 0.134, 0.7439, 0.1294, 0.7382, 0.1294, 0.5118, 0.366, 0.7439, 0.3706, 0.5061, 0.371, 0.5625, 0.3706, 0.7382, 0.3706, 0.7382, 0.371, 0.5625, 0.3712, 0.625, 0.371, 0.6875, 0.1294, 0.5118, 0.1294, 0.7382, 0.129, 0.6875, 0.129, 0.5625, 0.129, 0.5625, 0.129, 0.6875, 0.1289, 0.625])
_ca = me_icosphere.color_attributes.new('Col', 'BYTE_COLOR', 'CORNER')
_ca.data.foreach_set('color', [1.0, 0.0, 0.0, 1.0, 1.0, 0.0, 0.0, 1.0, 1.0, 0.0, 0.0, 1.0, 1.0, 0.0, 0.0, 1.0, 1.0, 0.0, 0.0, 1.0, 1.0, 0.0, 0.0, 1.0, 1.0, 0.0, 0.0, 1.0, 1.0, 0.0, 0.0, 1.0, 1.0, 0.0, 0.0, 1.0, 1.0, 0.0, 0.0, 1.0, 1.0, 0.0, 0.0, 1.0, 1.0, 0.0, 0.0, 1.0, 1.0, 0.0, 0.0, 1.0, 1.0, 0.0, 0.0, 1.0, 1.0, 0.0, 0.0, 1.0, 1.0, 0.0, 0.0, 1.0, 1.0, 0.0, 0.0, 1.0, 1.0, 0.0, 0.0, 1.0, 1.0, 0.0, 0.0, 1.0, 1.0, 0.0, 0.0, 1.0, 1.0, 0.0, 0.0, 1.0, 1.0, 0.0, 0.0, 1.0, 1.0, 0.0, 0.0, 1.0, 1.0, 0.0, 0.0, 1.0, 1.0, 0.0, 0.0, 1.0, 1.0, 0.0, 0.0, 1.0, 1.0, 0.0, 0.0, 1.0, 1.0, 0.0, 0.0, 1.0, 1.0, 0.0, 0.0, 1.0, 1.0, 0.0, 0.0, 1.0, 1.0, 0.0, 0.0, 1.0, 1.0, 0.0, 0.0, 1.0, 1.0, 0.0, 0.0, 1.0, 1.0, 0.0, 0.0, 1.0, 1.0, 0.0, 0.0, 1.0, 1.0, 0.0, 0.0, 1.0, 1.0, 0.0, 0.0, 1.0, 1.0, 0.0, 0.0, 1.0, 1.0, 0.0, 0.0, 1.0, 1.0, 0.0, 0.0, 1.0, 1.0, 0.0, 0.0, 1.0, 1.0, 0.0, 0.0, 1.0, 1.0, 0.0, 0.0, 1.0, 1.0, 0.0, 0.0, 1.0, 1.0, 0.0, 0.0, 1.0, 1.0, 0.0, 0.0, 1.0, 1.0, 0.0, 0.0, 1.0, 1.0, 0.0, 0.0, 1.0, 1.0, 0.0, 0.0, 1.0, 1.0, 0.0, 0.0, 1.0, 1.0, 0.0, 0.0, 1.0, 1.0, 0.0, 0.0, 1.0, 1.0, 0.0, 0.0, 1.0, 1.0, 0.0, 0.0, 1.0, 1.0, 0.0, 0.0, 1.0, 1.0, 0.0, 0.0, 1.0, 1.0, 0.0, 0.0, 1.0, 1.0, 0.0, 0.0, 1.0, 1.0, 0.0, 0.0, 1.0, 1.0, 0.0, 0.0, 1.0, 1.0, 0.0, 0.0, 1.0, 1.0, 0.0, 0.0, 1.0, 1.0, 0.0, 0.0, 1.0, 1.0, 0.0, 0.0, 1.0, 1.0, 0.0, 0.0, 1.0, 1.0, 0.0, 0.0, 1.0, 1.0, 0.0, 0.0, 1.0, 1.0, 0.0, 0.0, 1.0, 1.0, 0.0, 0.0, 1.0, 1.0, 0.0, 0.0, 1.0, 1.0, 0.0, 0.0, 1.0, 1.0, 0.0, 0.0, 1.0, 1.0, 0.0, 0.0, 1.0, 1.0, 0.0, 0.0, 1.0, 1.0, 0.0, 0.0, 1.0, 1.0, 0.0, 0.0, 1.0, 1.0, 0.0, 0.0, 1.0, 1.0, 0.0, 0.0, 1.0, 1.0, 0.0, 0.0, 1.0, 1.0, 0.0, 0.0, 1.0, 1.0, 0.0, 0.0, 1.0, 1.0, 0.0, 0.0, 1.0, 1.0, 0.0, 0.0, 1.0, 1.0, 0.0, 0.0, 1.0, 1.0, 0.0, 0.0, 1.0, 1.0, 0.0, 0.0, 1.0, 1.0, 0.0, 0.0, 1.0, 1.0, 0.0, 0.0, 1.0, 1.0, 0.0, 0.0, 1.0, 1.0, 0.0, 0.0, 1.0, 1.0, 0.0, 0.0, 1.0, 1.0, 0.0, 0.0, 1.0, 1.0, 0.0, 0.0, 1.0, 1.0, 0.0, 0.0, 1.0, 1.0, 0.0, 0.0, 1.0, 1.0, 0.0, 0.0, 1.0, 1.0, 0.0, 0.0, 1.0, 1.0, 0.0, 0.0, 1.0, 1.0, 0.0, 0.0, 1.0, 1.0, 0.0, 0.0, 1.0, 1.0, 0.0, 0.0, 1.0, 1.0, 0.0, 0.0, 1.0, 1.0, 0.0, 0.0, 1.0, 1.0, 0.0, 0.0, 1.0, 1.0, 0.0, 0.0, 1.0, 1.0, 0.0, 0.0, 1.0, 1.0, 0.0, 0.0, 1.0, 1.0, 0.0, 0.0, 1.0, 1.0, 0.0, 0.0, 1.0, 1.0, 0.0, 0.0, 1.0, 1.0, 0.0, 0.0, 1.0, 1.0, 0.0, 0.0, 1.0, 1.0, 0.0, 0.0, 1.0, 1.0, 0.0, 0.0, 1.0, 1.0, 0.0, 0.0, 1.0, 1.0, 0.0, 0.0, 1.0, 1.0, 0.0, 0.0, 1.0, 1.0, 0.0, 0.0, 1.0, 1.0, 0.0, 0.0, 1.0, 1.0, 0.0, 0.0, 1.0, 1.0, 0.0, 0.0, 1.0, 1.0, 0.0, 0.0, 1.0, 1.0, 0.0, 0.0, 1.0, 1.0, 0.0, 0.0, 1.0, 1.0, 0.0, 0.0, 1.0, 1.0, 0.0, 0.0, 1.0, 1.0, 0.0, 0.0, 1.0, 1.0, 0.0, 0.0, 1.0, 1.0, 0.0, 0.0, 1.0, 1.0, 0.0, 0.0, 1.0, 1.0, 0.0, 0.0, 1.0, 1.0, 0.0, 0.0, 1.0, 1.0, 0.0, 0.0, 1.0, 1.0, 0.0, 0.0, 1.0, 1.0, 0.0, 0.0, 1.0, 1.0, 0.0, 0.0, 1.0, 1.0, 0.0, 0.0, 1.0, 1.0, 0.0, 0.0, 1.0, 1.0, 0.0, 0.0, 1.0, 1.0, 0.0, 0.0, 1.0, 1.0, 0.0, 0.0, 1.0, 1.0, 0.0, 0.0, 1.0, 1.0, 0.0, 0.0, 1.0, 1.0, 0.0, 0.0, 1.0, 1.0, 0.0, 0.0, 1.0, 1.0, 0.0, 0.0, 1.0, 1.0, 0.0, 0.0, 1.0, 1.0, 0.0, 0.0, 1.0, 1.0, 0.0, 0.0, 1.0, 1.0, 0.0, 0.0, 1.0, 1.0, 0.0, 0.0, 1.0, 1.0, 0.0, 0.0, 1.0, 1.0, 0.0, 0.0, 1.0, 1.0, 0.0, 0.0, 1.0, 1.0, 0.0, 0.0, 1.0, 1.0, 0.0, 0.0, 1.0, 1.0, 0.0, 0.0, 1.0, 1.0, 0.0, 0.0, 1.0, 1.0, 0.0, 0.0, 1.0, 1.0, 0.0, 0.0, 1.0, 1.0, 0.0, 0.0, 1.0, 1.0, 0.0, 0.0, 1.0, 1.0, 0.0, 0.0, 1.0, 1.0, 0.0, 0.0, 1.0, 1.0, 0.0, 0.0, 1.0, 1.0, 0.0, 0.0, 1.0, 1.0, 0.0, 0.0, 1.0, 1.0, 0.0, 0.0, 1.0, 1.0, 0.0, 0.0, 1.0, 1.0, 0.0, 0.0, 1.0, 1.0, 0.0, 0.0, 1.0, 1.0, 0.0, 0.0, 1.0, 1.0, 0.0, 0.0, 1.0, 1.0, 0.0, 0.0, 1.0, 1.0, 0.0, 0.0, 1.0, 1.0, 0.0, 0.0, 1.0, 1.0, 0.0, 0.0, 1.0, 1.0, 0.0, 0.0, 1.0, 1.0, 0.0, 0.0, 1.0, 1.0, 0.0, 0.0, 1.0, 1.0, 0.0, 0.0, 1.0, 1.0, 0.0, 0.0, 1.0, 1.0, 0.0, 0.0, 1.0, 1.0, 0.0, 0.0, 1.0, 1.0, 0.0, 0.0, 1.0, 1.0, 0.0, 0.0, 1.0, 1.0, 0.0, 0.0, 1.0, 1.0, 0.0, 0.0, 1.0, 1.0, 0.0, 0.0, 1.0, 1.0, 0.0, 0.0, 1.0, 1.0, 0.0, 0.0, 1.0, 1.0, 0.0, 0.0, 1.0, 1.0, 0.0, 0.0, 1.0, 1.0, 0.0, 0.0, 1.0, 1.0, 0.0, 0.0, 1.0, 1.0, 0.0, 0.0, 1.0, 1.0, 0.0, 0.0, 1.0, 1.0, 0.0, 0.0, 1.0, 1.0, 0.0, 0.0, 1.0, 1.0, 0.0, 0.0, 1.0, 1.0, 0.0, 0.0, 1.0, 1.0, 0.0, 0.0, 1.0, 1.0, 0.0, 0.0, 1.0, 1.0, 0.0, 0.0, 1.0, 1.0, 0.0, 0.0, 1.0, 1.0, 0.0, 0.0, 1.0, 1.0, 0.0, 0.0, 1.0, 1.0, 0.0, 0.0, 1.0, 1.0, 0.0, 0.0, 1.0, 1.0, 0.0, 0.0, 1.0, 1.0, 0.0, 0.0, 1.0, 1.0, 0.0, 0.0, 1.0, 1.0, 0.0, 0.0, 1.0, 1.0, 0.0, 0.0, 1.0, 1.0, 0.0, 0.0, 1.0, 1.0, 0.0, 0.0, 1.0, 1.0, 0.0, 0.0, 1.0, 1.0, 0.0, 0.0, 1.0, 1.0, 0.0, 0.0, 1.0, 1.0, 0.0, 0.0, 1.0, 1.0, 0.0, 0.0, 1.0, 1.0, 0.0, 0.0, 1.0, 1.0, 0.0, 0.0, 1.0, 1.0, 0.0, 0.0, 1.0, 1.0, 0.0, 0.0, 1.0, 1.0, 0.0, 0.0, 1.0, 1.0, 0.0, 0.0, 1.0, 1.0, 0.0, 0.0, 1.0, 1.0, 0.0, 0.0, 1.0, 1.0, 0.0, 0.0, 1.0, 1.0, 0.0, 0.0, 1.0, 1.0, 0.0, 0.0, 1.0, 1.0, 0.0, 0.0, 1.0, 1.0, 0.0, 0.0, 1.0, 1.0, 0.0, 0.0, 1.0, 1.0, 0.0, 0.0, 1.0, 1.0, 0.0, 0.0, 1.0, 1.0, 0.0, 0.0, 1.0, 1.0, 0.0, 0.0, 1.0, 1.0, 0.0, 0.0, 1.0, 0.02416, 0.05781, 0.02122, 1.0, 0.02416, 0.05781, 0.02122, 1.0, 0.02416, 0.05781, 0.02122, 1.0, 0.02416, 0.05781, 0.02122, 1.0, 0.02416, 0.05781, 0.02122, 1.0, 0.02416, 0.05781, 0.02122, 1.0, 0.02416, 0.05781, 0.02122, 1.0, 0.02416, 0.05781, 0.02122, 1.0, 0.02416, 0.05781, 0.02122, 1.0, 0.02416, 0.05781, 0.02122, 1.0, 0.02416, 0.05781, 0.02122, 1.0, 0.02416, 0.05781, 0.02122, 1.0, 0.02416, 0.05781, 0.02122, 1.0, 0.02416, 0.05781, 0.02122, 1.0, 0.02416, 0.05781, 0.02122, 1.0, 0.02416, 0.05781, 0.02122, 1.0, 0.0319, 0.1384, 0.02122, 1.0, 0.0319, 0.1384, 0.02122, 1.0, 1.0, 1.0, 1.0, 1.0, 1.0, 1.0, 1.0, 1.0, 0.0319, 0.1384, 0.02122, 1.0, 0.0319, 0.1384, 0.02122, 1.0, 1.0, 1.0, 1.0, 1.0, 1.0, 1.0, 1.0, 1.0, 0.02416, 0.05781, 0.02122, 1.0, 0.02416, 0.05781, 0.02122, 1.0, 0.02416, 0.05781, 0.02122, 1.0, 0.02416, 0.05781, 0.02122, 1.0, 0.02416, 0.05781, 0.02122, 1.0, 0.02416, 0.05781, 0.02122, 1.0, 0.02416, 0.05781, 0.02122, 1.0, 0.02416, 0.05781, 0.02122, 1.0, 0.0319, 0.1384, 0.02122, 1.0, 0.0319, 0.1384, 0.02122, 1.0, 0.0319, 0.1384, 0.02122, 1.0, 0.0319, 0.1384, 0.02122, 1.0, 0.02416, 0.05781, 0.02122, 1.0, 0.02416, 0.05781, 0.02122, 1.0, 0.02416, 0.05781, 0.02122, 1.0, 0.02416, 0.05781, 0.02122, 1.0, 0.02416, 0.05781, 0.02122, 1.0, 0.02416, 0.05781, 0.02122, 1.0, 0.02416, 0.05781, 0.02122, 1.0, 0.02416, 0.05781, 0.02122, 1.0, 0.0319, 0.1384, 0.02122, 1.0, 0.0319, 0.1384, 0.02122, 1.0, 1.0, 1.0, 1.0, 1.0, 1.0, 1.0, 1.0, 1.0, 0.02416, 0.05781, 0.02122, 1.0, 0.02416, 0.05781, 0.02122, 1.0, 0.02416, 0.05781, 0.02122, 1.0, 0.02416, 0.05781, 0.02122, 1.0, 0.02416, 0.05781, 0.02122, 1.0, 0.02416, 0.05781, 0.02122, 1.0, 0.02416, 0.05781, 0.02122, 1.0, 0.02416, 0.05781, 0.02122, 1.0, 0.0319, 0.1384, 0.02122, 1.0, 0.0319, 0.1384, 0.02122, 1.0, 0.0319, 0.1384, 0.02122, 1.0, 0.0319, 0.1384, 0.02122, 1.0, 0.0319, 0.1384, 0.02122, 1.0, 0.0319, 0.1384, 0.02122, 1.0, 1.0, 1.0, 1.0, 1.0, 1.0, 1.0, 1.0, 1.0, 0.0319, 0.1384, 0.02122, 1.0, 0.0319, 0.1384, 0.02122, 1.0, 1.0, 1.0, 1.0, 1.0, 1.0, 1.0, 1.0, 1.0, 0.0319, 0.1384, 0.02122, 1.0, 0.0319, 0.1384, 0.02122, 1.0, 1.0, 1.0, 1.0, 1.0, 1.0, 1.0, 1.0, 1.0, 0.02416, 0.05781, 0.02122, 1.0, 0.02416, 0.05781, 0.02122, 1.0, 0.02416, 0.05781, 0.02122, 1.0, 0.02416, 0.05781, 0.02122, 1.0, 0.02416, 0.05781, 0.02122, 1.0, 0.02416, 0.05781, 0.02122, 1.0, 0.02416, 0.05781, 0.02122, 1.0, 0.02416, 0.05781, 0.02122, 1.0, 0.0319, 0.1384, 0.02122, 1.0, 0.0319, 0.1384, 0.02122, 1.0, 1.0, 1.0, 1.0, 1.0, 1.0, 1.0, 1.0, 1.0, 0.0319, 0.1384, 0.02122, 1.0, 0.0319, 0.1384, 0.02122, 1.0, 0.0319, 0.1384, 0.02122, 1.0, 0.0319, 0.1384, 0.02122, 1.0, 0.02416, 0.05781, 0.02122, 1.0, 0.02416, 0.05781, 0.02122, 1.0, 0.02416, 0.05781, 0.02122, 1.0, 0.02416, 0.05781, 0.02122, 1.0, 0.02416, 0.05781, 0.02122, 1.0, 0.02416, 0.05781, 0.02122, 1.0, 0.02416, 0.05781, 0.02122, 1.0, 0.02416, 0.05781, 0.02122, 1.0, 0.0319, 0.1384, 0.02122, 1.0, 0.0319, 0.1384, 0.02122, 1.0, 1.0, 1.0, 1.0, 1.0, 1.0, 1.0, 1.0, 1.0, 0.0319, 0.1384, 0.02122, 1.0, 0.0319, 0.1384, 0.02122, 1.0, 1.0, 1.0, 1.0, 1.0, 1.0, 1.0, 1.0, 1.0, 0.02416, 0.05781, 0.02122, 1.0, 0.02416, 0.05781, 0.02122, 1.0, 0.02416, 0.05781, 0.02122, 1.0, 0.02416, 0.05781, 0.02122, 1.0, 0.02416, 0.05781, 0.02122, 1.0, 0.02416, 0.05781, 0.02122, 1.0, 0.02416, 0.05781, 0.02122, 1.0, 0.02416, 0.05781, 0.02122, 1.0, 0.02416, 0.05781, 0.02122, 1.0, 0.02416, 0.05781, 0.02122, 1.0, 0.02416, 0.05781, 0.02122, 1.0, 0.02416, 0.05781, 0.02122, 1.0, 0.0319, 0.1384, 0.02122, 1.0, 0.0319, 0.1384, 0.02122, 1.0, 1.0, 1.0, 1.0, 1.0, 1.0, 1.0, 1.0, 1.0, 0.0319, 0.1384, 0.02122, 1.0, 0.0319, 0.1384, 0.02122, 1.0, 1.0, 1.0, 1.0, 1.0, 1.0, 1.0, 1.0, 1.0, 0.02416, 0.05781, 0.02122, 1.0, 0.02416, 0.05781, 0.02122, 1.0, 0.02416, 0.05781, 0.02122, 1.0, 0.02416, 0.05781, 0.02122, 1.0, 0.0319, 0.1384, 0.02122, 1.0, 0.0319, 0.1384, 0.02122, 1.0, 1.0, 1.0, 1.0, 1.0, 1.0, 1.0, 1.0, 1.0, 0.0319, 0.1384, 0.02122, 1.0, 0.0319, 0.1384, 0.02122, 1.0, 1.0, 1.0, 1.0, 1.0, 1.0, 1.0, 1.0, 1.0, 0.02416, 0.05781, 0.02122, 1.0, 0.02416, 0.05781, 0.02122, 1.0, 0.02416, 0.05781, 0.02122, 1.0, 0.02416, 0.05781, 0.02122, 1.0, 0.02416, 0.05781, 0.02122, 1.0, 0.02416, 0.05781, 0.02122, 1.0, 0.02416, 0.05781, 0.02122, 1.0, 0.02416, 0.05781, 0.02122, 1.0, 0.02416, 0.05781, 0.02122, 1.0, 0.02416, 0.05781, 0.02122, 1.0, 0.02416, 0.05781, 0.02122, 1.0, 0.02416, 0.05781, 0.02122, 1.0, 0.02416, 0.05781, 0.02122, 1.0, 0.02416, 0.05781, 0.02122, 1.0, 0.02416, 0.05781, 0.02122, 1.0, 0.02416, 0.05781, 0.02122, 1.0, 0.02416, 0.05781, 0.02122, 1.0, 0.02416, 0.05781, 0.02122, 1.0, 0.02416, 0.05781, 0.02122, 1.0, 0.02416, 0.05781, 0.02122, 1.0, 0.02416, 0.05781, 0.02122, 1.0, 0.02416, 0.05781, 0.02122, 1.0, 0.02416, 0.05781, 0.02122, 1.0, 0.02416, 0.05781, 0.02122, 1.0, 0.02416, 0.05781, 0.02122, 1.0, 0.02416, 0.05781, 0.02122, 1.0, 0.02416, 0.05781, 0.02122, 1.0, 0.02416, 0.05781, 0.02122, 1.0, 0.02416, 0.05781, 0.02122, 1.0, 0.02416, 0.05781, 0.02122, 1.0, 0.02416, 0.05781, 0.02122, 1.0, 0.02416, 0.05781, 0.02122, 1.0, 0.02416, 0.05781, 0.02122, 1.0, 0.02416, 0.05781, 0.02122, 1.0, 0.02416, 0.05781, 0.02122, 1.0, 0.02416, 0.05781, 0.02122, 1.0, 0.02416, 0.05781, 0.02122, 1.0, 0.02416, 0.05781, 0.02122, 1.0, 0.02416, 0.05781, 0.02122, 1.0, 0.02416, 0.05781, 0.02122, 1.0, 0.02416, 0.05781, 0.02122, 1.0, 0.02416, 0.05781, 0.02122, 1.0, 0.02416, 0.05781, 0.02122, 1.0, 0.02416, 0.05781, 0.02122, 1.0, 0.02416, 0.05781, 0.02122, 1.0, 0.02416, 0.05781, 0.02122, 1.0, 0.02416, 0.05781, 0.02122, 1.0, 0.02416, 0.05781, 0.02122, 1.0, 0.02416, 0.05781, 0.02122, 1.0, 0.02416, 0.05781, 0.02122, 1.0, 0.02416, 0.05781, 0.02122, 1.0, 0.02416, 0.05781, 0.02122, 1.0, 0.02416, 0.05781, 0.02122, 1.0, 0.02416, 0.05781, 0.02122, 1.0, 0.02416, 0.05781, 0.02122, 1.0, 0.02416, 0.05781, 0.02122, 1.0, 0.02416, 0.05781, 0.02122, 1.0, 0.02416, 0.05781, 0.02122, 1.0, 0.02416, 0.05781, 0.02122, 1.0, 0.02416, 0.05781, 0.02122, 1.0, 0.02416, 0.05781, 0.02122, 1.0, 0.02416, 0.05781, 0.02122, 1.0, 0.02416, 0.05781, 0.02122, 1.0, 0.02416, 0.05781, 0.02122, 1.0, 0.02416, 0.05781, 0.02122, 1.0, 0.02416, 0.05781, 0.02122, 1.0, 0.02416, 0.05781, 0.02122, 1.0, 0.02416, 0.05781, 0.02122, 1.0, 1.0, 1.0, 1.0, 1.0, 1.0, 1.0, 1.0, 1.0, 1.0, 1.0, 1.0, 1.0, 1.0, 1.0, 1.0, 1.0, 1.0, 1.0, 1.0, 1.0, 1.0, 1.0, 1.0, 1.0, 1.0, 1.0, 1.0, 1.0, 1.0, 1.0, 1.0, 1.0, 1.0, 1.0, 1.0, 1.0, 1.0, 1.0, 1.0, 1.0, 1.0, 1.0, 1.0, 1.0, 1.0, 1.0, 1.0, 1.0, 1.0, 1.0, 1.0, 1.0, 1.0, 1.0, 1.0, 1.0, 1.0, 1.0, 1.0, 1.0, 1.0, 1.0, 1.0, 1.0, 1.0, 1.0, 1.0, 1.0, 1.0, 1.0, 1.0, 1.0, 1.0, 1.0, 1.0, 1.0, 1.0, 1.0, 1.0, 1.0, 1.0, 1.0, 1.0, 1.0, 1.0, 1.0, 1.0, 1.0, 1.0, 1.0, 1.0, 1.0, 1.0, 1.0, 1.0, 1.0, 1.0, 1.0, 1.0, 1.0, 1.0, 1.0, 1.0, 1.0, 1.0, 1.0, 1.0, 1.0, 1.0, 1.0, 1.0, 1.0, 1.0, 1.0, 1.0, 1.0, 1.0, 1.0, 1.0, 1.0, 1.0, 1.0, 1.0, 1.0, 1.0, 1.0, 1.0, 1.0, 1.0, 1.0, 1.0, 1.0, 1.0, 1.0, 1.0, 1.0, 1.0, 1.0, 1.0, 1.0, 1.0, 1.0, 1.0, 1.0, 1.0, 1.0, 1.0, 1.0, 1.0, 1.0, 1.0, 1.0, 1.0, 1.0, 1.0, 1.0, 1.0, 1.0, 1.0, 1.0, 1.0, 1.0, 1.0, 1.0, 1.0, 1.0, 1.0, 1.0, 1.0, 1.0, 1.0, 1.0, 1.0, 1.0, 1.0, 1.0, 1.0, 1.0, 1.0, 1.0, 1.0, 1.0, 1.0, 1.0, 1.0, 1.0, 1.0, 1.0, 1.0, 1.0, 1.0, 1.0, 1.0, 1.0, 1.0, 1.0, 1.0, 1.0, 1.0, 1.0, 1.0, 1.0, 1.0, 1.0, 1.0, 1.0, 1.0, 1.0, 1.0, 1.0, 1.0, 1.0, 1.0, 1.0, 1.0, 1.0, 1.0, 1.0, 1.0, 1.0, 1.0, 1.0, 1.0, 1.0, 1.0, 1.0, 1.0, 1.0, 1.0, 1.0, 1.0, 1.0, 1.0, 1.0, 1.0, 1.0, 1.0, 1.0, 1.0, 1.0, 1.0, 1.0, 1.0, 1.0, 1.0, 1.0, 1.0, 1.0, 0.0319, 0.1384, 0.02122, 1.0, 0.0319, 0.1384, 0.02122, 1.0, 0.0319, 0.1384, 0.02122, 1.0, 0.0319, 0.1384, 0.02122, 1.0, 0.0319, 0.1384, 0.02122, 1.0, 0.0319, 0.1384, 0.02122, 1.0, 0.0319, 0.1384, 0.02122, 1.0, 0.0319, 0.1384, 0.02122, 1.0, 0.0319, 0.1384, 0.02122, 1.0, 0.0319, 0.1384, 0.02122, 1.0, 0.0319, 0.1384, 0.02122, 1.0, 0.0319, 0.1384, 0.02122, 1.0, 0.0319, 0.1384, 0.02122, 1.0, 0.0319, 0.1384, 0.02122, 1.0, 0.0319, 0.1384, 0.02122, 1.0, 0.0319, 0.1384, 0.02122, 1.0, 0.0319, 0.1384, 0.02122, 1.0, 0.0319, 0.1384, 0.02122, 1.0, 0.0319, 0.1384, 0.02122, 1.0, 0.0319, 0.1384, 0.02122, 1.0, 0.0319, 0.1384, 0.02122, 1.0, 0.0319, 0.1384, 0.02122, 1.0, 0.0319, 0.1384, 0.02122, 1.0, 0.0319, 0.1384, 0.02122, 1.0, 0.0319, 0.1384, 0.02122, 1.0, 0.0319, 0.1384, 0.02122, 1.0, 0.0319, 0.1384, 0.02122, 1.0, 0.0319, 0.1384, 0.02122, 1.0, 0.0319, 0.1384, 0.02122, 1.0, 0.0319, 0.1384, 0.02122, 1.0, 0.0319, 0.1384, 0.02122, 1.0, 0.0319, 0.1384, 0.02122, 1.0, 0.0319, 0.1384, 0.02122, 1.0, 0.0319, 0.1384, 0.02122, 1.0, 0.0319, 0.1384, 0.02122, 1.0, 0.0319, 0.1384, 0.02122, 1.0, 0.0319, 0.1384, 0.02122, 1.0, 0.0319, 0.1384, 0.02122, 1.0, 0.0319, 0.1384, 0.02122, 1.0, 0.0319, 0.1384, 0.02122, 1.0, 0.0319, 0.1384, 0.02122, 1.0, 0.0319, 0.1384, 0.02122, 1.0, 0.0319, 0.1384, 0.02122, 1.0, 0.0319, 0.1384, 0.02122, 1.0, 0.0319, 0.1384, 0.02122, 1.0, 0.0319, 0.1384, 0.02122, 1.0, 0.0319, 0.1384, 0.02122, 1.0, 0.0319, 0.1384, 0.02122, 1.0, 0.0319, 0.1384, 0.02122, 1.0, 0.0319, 0.1384, 0.02122, 1.0, 1.0, 1.0, 1.0, 1.0, 1.0, 1.0, 1.0, 1.0, 1.0, 1.0, 1.0, 1.0, 1.0, 1.0, 1.0, 1.0, 1.0, 1.0, 1.0, 1.0, 1.0, 1.0, 1.0, 1.0, 1.0, 1.0, 1.0, 1.0, 0.0319, 0.1384, 0.02122, 1.0, 0.0319, 0.1384, 0.02122, 1.0, 0.0319, 0.1384, 0.02122, 1.0, 0.0319, 0.1384, 0.02122, 1.0, 0.0319, 0.1384, 0.02122, 1.0, 0.0319, 0.1384, 0.02122, 1.0, 1.0, 1.0, 1.0, 1.0, 1.0, 1.0, 1.0, 1.0, 0.1559, 0.1559, 0.1559, 1.0, 0.1559, 0.1559, 0.1559, 1.0, 0.1559, 0.1559, 0.1559, 1.0, 0.1559, 0.1559, 0.1559, 1.0, 0.1559, 0.1559, 0.1559, 1.0, 0.1559, 0.1559, 0.1559, 1.0, 0.1559, 0.1559, 0.1559, 1.0, 0.1559, 0.1559, 0.1559, 1.0, 0.1559, 0.1559, 0.1559, 1.0, 0.1559, 0.1559, 0.1559, 1.0, 0.1559, 0.1559, 0.1559, 1.0, 0.1559, 0.1559, 0.1559, 1.0, 0.1559, 0.1559, 0.1559, 1.0, 0.1559, 0.1559, 0.1559, 1.0, 0.1559, 0.1559, 0.1559, 1.0, 0.1559, 0.1559, 0.1559, 1.0, 0.1559, 0.1559, 0.1559, 1.0, 0.1559, 0.1559, 0.1559, 1.0, 0.1559, 0.1559, 0.1559, 1.0, 0.1559, 0.1559, 0.1559, 1.0, 0.1559, 0.1559, 0.1559, 1.0, 0.1559, 0.1559, 0.1559, 1.0, 0.1559, 0.1559, 0.1559, 1.0, 0.1559, 0.1559, 0.1559, 1.0, 0.1559, 0.1559, 0.1559, 1.0, 0.1559, 0.1559, 0.1559, 1.0, 0.1559, 0.1559, 0.1559, 1.0, 0.1559, 0.1559, 0.1559, 1.0, 0.1559, 0.1559, 0.1559, 1.0, 0.1559, 0.1559, 0.1559, 1.0, 0.1559, 0.1559, 0.1559, 1.0, 0.1559, 0.1559, 0.1559, 1.0, 0.1559, 0.1559, 0.1559, 1.0, 0.1559, 0.1559, 0.1559, 1.0, 0.1559, 0.1559, 0.1559, 1.0, 0.1559, 0.1559, 0.1559, 1.0, 0.1559, 0.1559, 0.1559, 1.0, 0.1559, 0.1559, 0.1559, 1.0, 0.1559, 0.1559, 0.1559, 1.0, 0.1559, 0.1559, 0.1559, 1.0, 0.1559, 0.1559, 0.1559, 1.0, 0.1559, 0.1559, 0.1559, 1.0, 0.1559, 0.1559, 0.1559, 1.0, 0.1559, 0.1559, 0.1559, 1.0, 0.1559, 0.1559, 0.1559, 1.0, 0.1559, 0.1559, 0.1559, 1.0, 0.1559, 0.1559, 0.1559, 1.0, 0.1559, 0.1559, 0.1559, 1.0, 0.1559, 0.1559, 0.1559, 1.0, 0.1559, 0.1559, 0.1559, 1.0, 0.1559, 0.1559, 0.1559, 1.0, 0.1559, 0.1559, 0.1559, 1.0, 0.1559, 0.1559, 0.1559, 1.0, 0.1559, 0.1559, 0.1559, 1.0, 0.1559, 0.1559, 0.1559, 1.0, 0.1559, 0.1559, 0.1559, 1.0, 0.1559, 0.1559, 0.1559, 1.0, 0.1559, 0.1559, 0.1559, 1.0, 0.1559, 0.1559, 0.1559, 1.0, 0.1559, 0.1559, 0.1559, 1.0, 0.1559, 0.1559, 0.1559, 1.0, 0.1559, 0.1559, 0.1559, 1.0, 0.1559, 0.1559, 0.1559, 1.0, 0.1559, 0.1559, 0.1559, 1.0, 0.1559, 0.1559, 0.1559, 1.0, 0.1559, 0.1559, 0.1559, 1.0, 0.1559, 0.1559, 0.1559, 1.0, 0.1559, 0.1559, 0.1559, 1.0, 0.1559, 0.1559, 0.1559, 1.0, 0.1559, 0.1559, 0.1559, 1.0, 0.1559, 0.1559, 0.1559, 1.0, 0.1559, 0.1559, 0.1559, 1.0, 0.1559, 0.1559, 0.1559, 1.0, 0.1559, 0.1559, 0.1559, 1.0, 0.1559, 0.1559, 0.1559, 1.0, 0.1559, 0.1559, 0.1559, 1.0, 0.1559, 0.1559, 0.1559, 1.0, 0.1559, 0.1559, 0.1559, 1.0, 0.1559, 0.1559, 0.1559, 1.0, 0.1559, 0.1559, 0.1559, 1.0, 0.1559, 0.1559, 0.1559, 1.0, 0.1559, 0.1559, 0.1559, 1.0, 0.1559, 0.1559, 0.1559, 1.0, 0.1559, 0.1559, 0.1559, 1.0, 0.1559, 0.1559, 0.1559, 1.0, 0.1559, 0.1559, 0.1559, 1.0, 0.1559, 0.1559, 0.1559, 1.0, 0.1559, 0.1559, 0.1559, 1.0, 0.1559, 0.1559, 0.1559, 1.0, 0.1559, 0.1559, 0.1559, 1.0, 0.1559, 0.1559, 0.1559, 1.0, 0.1559, 0.1559, 0.1559, 1.0, 0.1559, 0.1559, 0.1559, 1.0, 0.1559, 0.1559, 0.1559, 1.0, 0.1559, 0.1559, 0.1559, 1.0, 0.1559, 0.1559, 0.1559, 1.0, 0.1559, 0.1559, 0.1559, 1.0, 0.1559, 0.1559, 0.1559, 1.0, 0.1559, 0.1559, 0.1559, 1.0, 0.1559, 0.1559, 0.1559, 1.0, 0.1559, 0.1559, 0.1559, 1.0, 0.1559, 0.1559, 0.1559, 1.0, 0.1559, 0.1559, 0.1559, 1.0, 0.1559, 0.1559, 0.1559, 1.0, 0.1559, 0.1559, 0.1559, 1.0, 0.1559, 0.1559, 0.1559, 1.0, 0.1559, 0.1559, 0.1559, 1.0, 0.1559, 0.1559, 0.1559, 1.0, 0.1559, 0.1559, 0.1559, 1.0, 0.1559, 0.1559, 0.1559, 1.0, 0.1559, 0.1559, 0.1559, 1.0, 0.1559, 0.1559, 0.1559, 1.0, 0.1559, 0.1559, 0.1559, 1.0, 0.1559, 0.1559, 0.1559, 1.0, 0.1559, 0.1559, 0.1559, 1.0, 0.1559, 0.1559, 0.1559, 1.0, 0.1559, 0.1559, 0.1559, 1.0, 0.1559, 0.1559, 0.1559, 1.0, 0.1559, 0.1559, 0.1559, 1.0, 0.1559, 0.1559, 0.1559, 1.0, 0.1559, 0.1559, 0.1559, 1.0, 0.1559, 0.1559, 0.1559, 1.0, 0.1559, 0.1559, 0.1559, 1.0, 0.1559, 0.1559, 0.1559, 1.0, 0.1559, 0.1559, 0.1559, 1.0, 0.1559, 0.1559, 0.1559, 1.0, 0.1559, 0.1559, 0.1559, 1.0, 0.1559, 0.1559, 0.1559, 1.0, 0.1559, 0.1559, 0.1559, 1.0, 0.1559, 0.1559, 0.1559, 1.0, 0.1559, 0.1559, 0.1559, 1.0, 0.1559, 0.1559, 0.1559, 1.0, 0.1559, 0.1559, 0.1559, 1.0, 0.1559, 0.1559, 0.1559, 1.0, 0.1559, 0.1559, 0.1559, 1.0, 0.1559, 0.1559, 0.1559, 1.0, 0.1559, 0.1559, 0.1559, 1.0, 0.1559, 0.1559, 0.1559, 1.0, 0.1559, 0.1559, 0.1559, 1.0, 0.1559, 0.1559, 0.1559, 1.0, 0.1559, 0.1559, 0.1559, 1.0, 0.1559, 0.1559, 0.1559, 1.0, 0.1559, 0.1559, 0.1559, 1.0, 0.1559, 0.1559, 0.1559, 1.0, 0.1559, 0.1559, 0.1559, 1.0, 0.1559, 0.1559, 0.1559, 1.0, 0.1559, 0.1559, 0.1559, 1.0, 0.1559, 0.1559, 0.1559, 1.0, 0.1559, 0.1559, 0.1559, 1.0, 0.1559, 0.1559, 0.1559, 1.0, 0.1559, 0.1559, 0.1559, 1.0, 0.1559, 0.1559, 0.1559, 1.0, 0.1559, 0.1559, 0.1559, 1.0, 0.1559, 0.1559, 0.1559, 1.0, 0.1559, 0.1559, 0.1559, 1.0, 0.1559, 0.1559, 0.1559, 1.0, 0.1559, 0.1559, 0.1559, 1.0, 0.1559, 0.1559, 0.1559, 1.0, 0.1559, 0.1559, 0.1559, 1.0, 0.1559, 0.1559, 0.1559, 1.0, 0.1559, 0.1559, 0.1559, 1.0, 0.1559, 0.1559, 0.1559, 1.0, 0.1559, 0.1559, 0.1559, 1.0, 0.1559, 0.1559, 0.1559, 1.0, 0.1559, 0.1559, 0.1559, 1.0, 0.1559, 0.1559, 0.1559, 1.0, 0.1559, 0.1559, 0.1559, 1.0, 0.1559, 0.1559, 0.1559, 1.0, 0.1559, 0.1559, 0.1559, 1.0, 0.1559, 0.1559, 0.1559, 1.0, 0.1559, 0.1559, 0.1559, 1.0, 0.1559, 0.1559, 0.1559, 1.0, 0.1559, 0.1559, 0.1559, 1.0, 0.1559, 0.1559, 0.1559, 1.0, 0.1559, 0.1559, 0.1559, 1.0, 0.1559, 0.1559, 0.1559, 1.0, 0.1559, 0.1559, 0.1559, 1.0, 0.1559, 0.1559, 0.1559, 1.0, 0.1559, 0.1559, 0.1559, 1.0, 0.1559, 0.1559, 0.1559, 1.0, 0.1559, 0.1559, 0.1559, 1.0, 0.1559, 0.1559, 0.1559, 1.0, 0.1559, 0.1559, 0.1559, 1.0, 0.1559, 0.1559, 0.1559, 1.0, 0.1559, 0.1559, 0.1559, 1.0, 0.1559, 0.1559, 0.1559, 1.0, 0.1559, 0.1559, 0.1559, 1.0, 0.1559, 0.1559, 0.1559, 1.0, 0.1559, 0.1559, 0.1559, 1.0, 0.1559, 0.1559, 0.1559, 1.0, 0.1559, 0.1559, 0.1559, 1.0, 0.1559, 0.1559, 0.1559, 1.0, 0.02416, 0.05781, 0.02122, 1.0, 0.02416, 0.05781, 0.02122, 1.0, 0.02416, 0.05781, 0.02122, 1.0, 0.02416, 0.05781, 0.02122, 1.0, 0.02416, 0.05781, 0.02122, 1.0, 0.02416, 0.05781, 0.02122, 1.0, 0.02416, 0.05781, 0.02122, 1.0, 0.02416, 0.05781, 0.02122, 1.0, 0.02416, 0.05781, 0.02122, 1.0, 0.02416, 0.05781, 0.02122, 1.0, 0.02416, 0.05781, 0.02122, 1.0, 0.02416, 0.05781, 0.02122, 1.0, 0.02416, 0.05781, 0.02122, 1.0, 0.02416, 0.05781, 0.02122, 1.0, 0.02416, 0.05781, 0.02122, 1.0, 0.02416, 0.05781, 0.02122, 1.0, 0.02416, 0.05781, 0.02122, 1.0, 0.02416, 0.05781, 0.02122, 1.0, 0.02416, 0.05781, 0.02122, 1.0, 0.02416, 0.05781, 0.02122, 1.0, 0.02416, 0.05781, 0.02122, 1.0, 0.02416, 0.05781, 0.02122, 1.0, 0.02416, 0.05781, 0.02122, 1.0, 0.02416, 0.05781, 0.02122, 1.0, 0.02416, 0.05781, 0.02122, 1.0, 0.02416, 0.05781, 0.02122, 1.0, 0.02416, 0.05781, 0.02122, 1.0, 0.02416, 0.05781, 0.02122, 1.0, 0.02416, 0.05781, 0.02122, 1.0, 0.02416, 0.05781, 0.02122, 1.0, 0.02416, 0.05781, 0.02122, 1.0, 0.02416, 0.05781, 0.02122, 1.0, 0.02416, 0.05781, 0.02122, 1.0, 0.02416, 0.05781, 0.02122, 1.0, 0.02416, 0.05781, 0.02122, 1.0, 0.02416, 0.05781, 0.02122, 1.0, 0.02416, 0.05781, 0.02122, 1.0, 0.02416, 0.05781, 0.02122, 1.0, 0.02416, 0.05781, 0.02122, 1.0, 0.02416, 0.05781, 0.02122, 1.0, 0.02416, 0.05781, 0.02122, 1.0, 0.02416, 0.05781, 0.02122, 1.0, 0.02416, 0.05781, 0.02122, 1.0, 0.02416, 0.05781, 0.02122, 1.0, 0.02416, 0.05781, 0.02122, 1.0, 0.02416, 0.05781, 0.02122, 1.0, 0.02416, 0.05781, 0.02122, 1.0, 0.02416, 0.05781, 0.02122, 1.0, 0.02416, 0.05781, 0.02122, 1.0, 0.02416, 0.05781, 0.02122, 1.0, 0.02416, 0.05781, 0.02122, 1.0, 0.02416, 0.05781, 0.02122, 1.0, 0.02416, 0.05781, 0.02122, 1.0, 0.02416, 0.05781, 0.02122, 1.0, 0.02416, 0.05781, 0.02122, 1.0, 0.02416, 0.05781, 0.02122, 1.0, 0.02416, 0.05781, 0.02122, 1.0, 0.02416, 0.05781, 0.02122, 1.0, 0.02416, 0.05781, 0.02122, 1.0, 0.02416, 0.05781, 0.02122, 1.0, 0.02416, 0.05781, 0.02122, 1.0, 0.02416, 0.05781, 0.02122, 1.0, 0.02416, 0.05781, 0.02122, 1.0, 0.02416, 0.05781, 0.02122, 1.0, 0.02416, 0.05781, 0.02122, 1.0, 0.02416, 0.05781, 0.02122, 1.0, 0.02416, 0.05781, 0.02122, 1.0, 0.02416, 0.05781, 0.02122, 1.0, 0.02416, 0.05781, 0.02122, 1.0, 0.02416, 0.05781, 0.02122, 1.0, 0.02416, 0.05781, 0.02122, 1.0, 0.02416, 0.05781, 0.02122, 1.0, 0.02416, 0.05781, 0.02122, 1.0, 0.02416, 0.05781, 0.02122, 1.0, 0.02416, 0.05781, 0.02122, 1.0, 0.02416, 0.05781, 0.02122, 1.0, 0.02416, 0.05781, 0.02122, 1.0, 0.02416, 0.05781, 0.02122, 1.0, 0.02416, 0.05781, 0.02122, 1.0, 0.02416, 0.05781, 0.02122, 1.0, 0.02416, 0.05781, 0.02122, 1.0, 0.02416, 0.05781, 0.02122, 1.0, 0.02416, 0.05781, 0.02122, 1.0, 0.02416, 0.05781, 0.02122, 1.0, 0.02416, 0.05781, 0.02122, 1.0, 0.02416, 0.05781, 0.02122, 1.0, 0.02416, 0.05781, 0.02122, 1.0, 0.02416, 0.05781, 0.02122, 1.0, 0.02416, 0.05781, 0.02122, 1.0, 0.02416, 0.05781, 0.02122, 1.0, 0.02416, 0.05781, 0.02122, 1.0, 0.02416, 0.05781, 0.02122, 1.0, 0.02416, 0.05781, 0.02122, 1.0, 0.02416, 0.05781, 0.02122, 1.0, 0.02416, 0.05781, 0.02122, 1.0, 0.02416, 0.05781, 0.02122, 1.0, 0.02416, 0.05781, 0.02122, 1.0, 0.02416, 0.05781, 0.02122, 1.0, 0.02416, 0.05781, 0.02122, 1.0, 0.02416, 0.05781, 0.02122, 1.0, 0.02416, 0.05781, 0.02122, 1.0, 0.02416, 0.05781, 0.02122, 1.0, 0.02416, 0.05781, 0.02122, 1.0, 0.02416, 0.05781, 0.02122, 1.0, 0.02416, 0.05781, 0.02122, 1.0, 0.02416, 0.05781, 0.02122, 1.0, 0.02416, 0.05781, 0.02122, 1.0, 0.02416, 0.05781, 0.02122, 1.0, 0.02416, 0.05781, 0.02122, 1.0, 0.02416, 0.05781, 0.02122, 1.0, 0.02416, 0.05781, 0.02122, 1.0, 0.02416, 0.05781, 0.02122, 1.0, 0.02416, 0.05781, 0.02122, 1.0, 0.02416, 0.05781, 0.02122, 1.0, 0.02416, 0.05781, 0.02122, 1.0, 0.02416, 0.05781, 0.02122, 1.0, 0.0319, 0.1384, 0.02122, 1.0, 1.0, 1.0, 1.0, 1.0, 1.0, 1.0, 1.0, 1.0, 0.0319, 0.1384, 0.02122, 1.0, 0.0319, 0.1384, 0.02122, 1.0, 1.0, 1.0, 1.0, 1.0, 1.0, 1.0, 1.0, 1.0, 0.0319, 0.1384, 0.02122, 1.0, 0.0319, 0.1384, 0.02122, 1.0, 1.0, 1.0, 1.0, 1.0, 1.0, 1.0, 1.0, 1.0, 0.0319, 0.1384, 0.02122, 1.0, 0.0319, 0.1384, 0.02122, 1.0, 0.0319, 0.1384, 0.02122, 1.0, 0.0319, 0.1384, 0.02122, 1.0, 0.0319, 0.1384, 0.02122, 1.0, 0.0319, 0.1384, 0.02122, 1.0, 0.0319, 0.1384, 0.02122, 1.0, 0.0319, 0.1384, 0.02122, 1.0, 0.0319, 0.1384, 0.02122, 1.0, 0.0319, 0.1384, 0.02122, 1.0, 0.0319, 0.1384, 0.02122, 1.0, 0.0319, 0.1384, 0.02122, 1.0, 0.0319, 0.1384, 0.02122, 1.0, 0.02416, 0.05781, 0.02122, 1.0, 0.02416, 0.05781, 0.02122, 1.0, 0.02416, 0.05781, 0.02122, 1.0, 0.02416, 0.05781, 0.02122, 1.0, 0.02416, 0.05781, 0.02122, 1.0, 0.02416, 0.05781, 0.02122, 1.0, 0.02416, 0.05781, 0.02122, 1.0, 0.02416, 0.05781, 0.02122, 1.0, 0.02416, 0.05781, 0.02122, 1.0, 0.02416, 0.05781, 0.02122, 1.0, 0.02416, 0.05781, 0.02122, 1.0, 0.02416, 0.05781, 0.02122, 1.0, 0.02416, 0.05781, 0.02122, 1.0, 0.02416, 0.05781, 0.02122, 1.0, 0.02416, 0.05781, 0.02122, 1.0, 0.02416, 0.05781, 0.02122, 1.0, 0.02416, 0.05781, 0.02122, 1.0, 0.02416, 0.05781, 0.02122, 1.0, 0.02416, 0.05781, 0.02122, 1.0, 0.02416, 0.05781, 0.02122, 1.0, 0.02416, 0.05781, 0.02122, 1.0, 0.02416, 0.05781, 0.02122, 1.0, 0.02416, 0.05781, 0.02122, 1.0, 0.02416, 0.05781, 0.02122, 1.0, 0.02416, 0.05781, 0.02122, 1.0, 0.02416, 0.05781, 0.02122, 1.0, 0.02416, 0.05781, 0.02122, 1.0, 0.02416, 0.05781, 0.02122, 1.0, 0.02416, 0.05781, 0.02122, 1.0, 0.02416, 0.05781, 0.02122, 1.0, 0.02416, 0.05781, 0.02122, 1.0, 0.02416, 0.05781, 0.02122, 1.0, 0.02416, 0.05781, 0.02122, 1.0, 0.02416, 0.05781, 0.02122, 1.0, 0.02416, 0.05781, 0.02122, 1.0, 0.02416, 0.05781, 0.02122, 1.0, 0.02416, 0.05781, 0.02122, 1.0, 0.02416, 0.05781, 0.02122, 1.0, 0.02416, 0.05781, 0.02122, 1.0, 0.02416, 0.05781, 0.02122, 1.0, 0.02416, 0.05781, 0.02122, 1.0, 0.02416, 0.05781, 0.02122, 1.0, 0.02416, 0.05781, 0.02122, 1.0, 0.02416, 0.05781, 0.02122, 1.0, 0.02416, 0.05781, 0.02122, 1.0, 0.02416, 0.05781, 0.02122, 1.0, 0.02416, 0.05781, 0.02122, 1.0, 0.02416, 0.05781, 0.02122, 1.0, 0.0319, 0.1384, 0.02122, 1.0, 0.0319, 0.1384, 0.02122, 1.0, 1.0, 1.0, 1.0, 1.0, 1.0, 1.0, 1.0, 1.0, 0.02416, 0.05781, 0.02122, 1.0, 0.02416, 0.05781, 0.02122, 1.0, 0.02416, 0.05781, 0.02122, 1.0, 0.02416, 0.05781, 0.02122, 1.0, 0.02416, 0.05781, 0.02122, 1.0, 0.02416, 0.05781, 0.02122, 1.0, 0.02416, 0.05781, 0.02122, 1.0, 0.02416, 0.05781, 0.02122, 1.0, 0.02416, 0.05781, 0.02122, 1.0, 0.02416, 0.05781, 0.02122, 1.0, 0.02416, 0.05781, 0.02122, 1.0, 0.02416, 0.05781, 0.02122, 1.0, 0.02416, 0.05781, 0.02122, 1.0, 0.02416, 0.05781, 0.02122, 1.0, 0.02416, 0.05781, 0.02122, 1.0, 0.02416, 0.05781, 0.02122, 1.0, 0.02416, 0.05781, 0.02122, 1.0, 0.02416, 0.05781, 0.02122, 1.0, 0.02416, 0.05781, 0.02122, 1.0, 0.02416, 0.05781, 0.02122, 1.0, 0.02416, 0.05781, 0.02122, 1.0, 0.02416, 0.05781, 0.02122, 1.0, 0.02416, 0.05781, 0.02122, 1.0, 0.02416, 0.05781, 0.02122, 1.0, 0.02416, 0.05781, 0.02122, 1.0, 0.02416, 0.05781, 0.02122, 1.0, 0.02416, 0.05781, 0.02122, 1.0, 0.02416, 0.05781, 0.02122, 1.0, 0.02416, 0.05781, 0.02122, 1.0, 0.02416, 0.05781, 0.02122, 1.0, 0.02416, 0.05781, 0.02122, 1.0, 0.02416, 0.05781, 0.02122, 1.0, 0.02416, 0.05781, 0.02122, 1.0, 0.02416, 0.05781, 0.02122, 1.0, 0.02416, 0.05781, 0.02122, 1.0])
me_icosphere.materials.append(mat_think_tablet)
me_icosphere.use_remesh_fix_poles = True
me_icosphere.use_remesh_preserve_attributes = False
me_icosphere.use_paint_bone_selection = False
me_icosphere.use_paint_mask = True
me_icosphere.update()

# ---- objects
ob_tablet = bpy.data.objects.new('Tablet', me_icosphere)

# ---- transforms, parenting, visibility, modifiers, constraints
ob_tablet.location = (-0.5335, 0.8667, 0.0)
ob_tablet.scale = (0.5259, 0.5259, 0.5259)
_m = ob_tablet.modifiers.new('Auto Smooth', 'NODES')
_m.node_group = ng_auto_smooth
_gi = [s.identifier for s in ng_auto_smooth.interface.items_tree if s.item_type == 'SOCKET' and s.in_out == 'INPUT']
_m[_gi[1]] = 0.7854  # Angle

# ---- collection membership
col_collection.objects.link(ob_tablet)

# ---- scene / render settings (as saved in the file)
scene.frame_start = 1; scene.frame_end = 250; scene.frame_set(1)
scene.render.engine = 'BLENDER_EEVEE_NEXT'
scene.cycles.use_denoising = False
scene.cycles.samples = 128
scene.cycles.sampling_pattern = 'TABULATED_SOBOL'
scene.cycles.use_adaptive_sampling = False
scene.cycles.use_light_tree = False
scene.view_settings.view_transform = 'Filmic'
bpy.context.view_layer.update()

# ---- added for rendering (the .blend has no active camera and no usable light): camera, sun
cam_auto = bpy.data.cameras.new('AutoCamera')
cam_auto.lens = 50.0
cam_auto.sensor_width = 36.0
cam_auto.clip_end = 1000.0
ob_auto_camera = bpy.data.objects.new('AutoCamera', cam_auto)
scene.collection.objects.link(ob_auto_camera)
ob_auto_camera.location = (2.24255, -2.29637, 1.65762)
ob_auto_camera.rotation_euler = (1.09748, -7.21219e-08, 0.694738)
scene.camera = ob_auto_camera
light_auto_sun = bpy.data.lights.new('AutoSun', 'SUN')
light_auto_sun.energy = 3.0
light_auto_sun.angle = 0.0523599
ob_auto_sun = bpy.data.objects.new('AutoSun', light_auto_sun)
scene.collection.objects.link(ob_auto_sun)
ob_auto_sun.rotation_euler = (0.872665, 0.174533, 0.523599)
bpy.context.view_layer.update()
